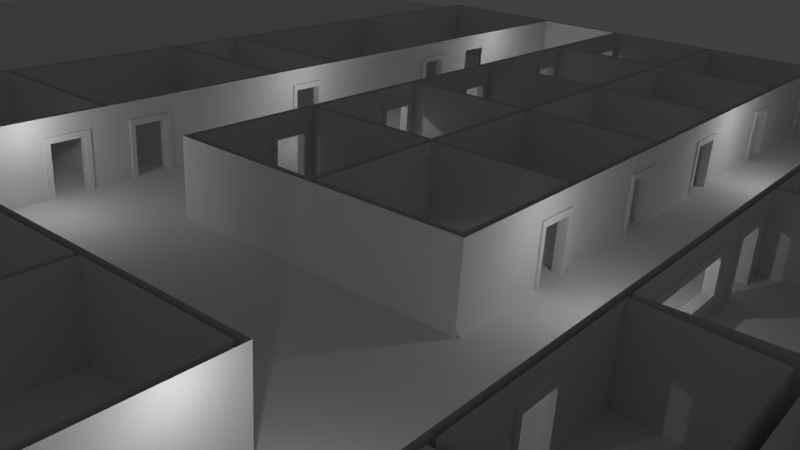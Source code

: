 # Source: hospital.blend  (saved by Blender 2.66.1; exported with 4.5.12 LTS)
import bpy
from mathutils import Matrix  # noqa: F401  (used for matrix-valued properties, if any)

bpy.ops.wm.read_factory_settings(use_empty=True)
scene = bpy.context.scene
scene.name = 'Scene'

# ---- collections
col_collection_1 = bpy.data.collections.new('Collection 1'); scene.collection.children.link(col_collection_1)

# ---- materials (node trees are filled in below, after node groups)
mat_door_frame = bpy.data.materials.new('door_frame')
mat_door_frame.alpha_threshold = 0.0
mat_door_frame.use_transparent_shadow = False
mat_door_frame.roughness = 0.5
mat_door_frame.line_color = (0.0, 0.0, 0.0, 1.0)
mat_floorbevel = bpy.data.materials.new('FloorBevel')
mat_floorbevel.alpha_threshold = 0.0
mat_floorbevel.use_transparent_shadow = False
mat_floorbevel.roughness = 0.5
mat_floorbevel.line_color = (0.0, 0.0, 0.0, 1.0)
mat_floor = bpy.data.materials.new('floor')
mat_floor.alpha_threshold = 0.0
mat_floor.use_transparent_shadow = False
mat_floor.roughness = 0.5
mat_floor.line_color = (0.0, 0.0, 0.0, 1.0)
mat_walls = bpy.data.materials.new('Walls')
mat_walls.alpha_threshold = 0.0
mat_walls.use_transparent_shadow = False
mat_walls.roughness = 0.5
mat_walls.line_color = (0.0, 0.0, 0.0, 1.0)

# ---- material node trees

# ---- world
world_world = bpy.data.worlds.new('World'); scene.world = world_world
world_world.color = (0.05088, 0.05088, 0.05088)
world_world.use_sun_shadow = False
world_world.sun_shadow_jitter_overblur = 0.0
world_world.cycles.sampling_method = 'MANUAL'
world_world.cycles.sample_map_resolution = 256
world_world.light_settings.ao_factor = 0.2473

# ---- cameras
cam_camera = bpy.data.cameras.new('Camera')
cam_camera.clip_end = 100.0
cam_camera.lens = 35.0
cam_camera.sensor_width = 32.0
cam_camera.sensor_height = 18.0
cam_camera.ortho_scale = 7.314
cam_camera.dof.focus_distance = 0.0
cam_camera.dof.aperture_fstop = 128.0

# ---- lights
light_point_007 = bpy.data.lights.new('Point.007', 'POINT')
light_point_007.transmission_factor = 0.0
light_point_007.energy = 100.0
light_point_007.shadow_buffer_clip_start = 0.5
light_point_007.shadow_soft_size = 0.1
light_point_007.shadow_maximum_resolution = 0.006
light_point_007.use_absolute_resolution = True
light_point_007.cycles.use_multiple_importance_sampling = False
light_point_006 = bpy.data.lights.new('Point.006', 'POINT')
light_point_006.transmission_factor = 0.0
light_point_006.energy = 100.0
light_point_006.shadow_buffer_clip_start = 0.5
light_point_006.shadow_soft_size = 0.1
light_point_006.shadow_maximum_resolution = 0.006
light_point_006.use_absolute_resolution = True
light_point_006.cycles.use_multiple_importance_sampling = False
light_point_005 = bpy.data.lights.new('Point.005', 'POINT')
light_point_005.transmission_factor = 0.0
light_point_005.energy = 100.0
light_point_005.shadow_buffer_clip_start = 0.5
light_point_005.shadow_soft_size = 0.1
light_point_005.shadow_maximum_resolution = 0.006
light_point_005.use_absolute_resolution = True
light_point_005.cycles.use_multiple_importance_sampling = False
light_point_004 = bpy.data.lights.new('Point.004', 'POINT')
light_point_004.transmission_factor = 0.0
light_point_004.energy = 100.0
light_point_004.shadow_buffer_clip_start = 0.5
light_point_004.shadow_soft_size = 0.1
light_point_004.shadow_maximum_resolution = 0.006
light_point_004.use_absolute_resolution = True
light_point_004.cycles.use_multiple_importance_sampling = False
light_point_003 = bpy.data.lights.new('Point.003', 'POINT')
light_point_003.transmission_factor = 0.0
light_point_003.energy = 100.0
light_point_003.shadow_buffer_clip_start = 0.5
light_point_003.shadow_soft_size = 0.1
light_point_003.shadow_maximum_resolution = 0.006
light_point_003.use_absolute_resolution = True
light_point_003.cycles.use_multiple_importance_sampling = False
light_point_002 = bpy.data.lights.new('Point.002', 'POINT')
light_point_002.transmission_factor = 0.0
light_point_002.energy = 100.0
light_point_002.shadow_buffer_clip_start = 0.5
light_point_002.shadow_soft_size = 0.1
light_point_002.shadow_maximum_resolution = 0.006
light_point_002.use_absolute_resolution = True
light_point_002.cycles.use_multiple_importance_sampling = False
light_point_001 = bpy.data.lights.new('Point.001', 'POINT')
light_point_001.transmission_factor = 0.0
light_point_001.energy = 100.0
light_point_001.shadow_buffer_clip_start = 0.5
light_point_001.shadow_soft_size = 0.1
light_point_001.shadow_maximum_resolution = 0.006
light_point_001.use_absolute_resolution = True
light_point_001.cycles.use_multiple_importance_sampling = False
light_point = bpy.data.lights.new('Point', 'POINT')
light_point.transmission_factor = 0.0
light_point.energy = 100.0
light_point.shadow_buffer_clip_start = 0.5
light_point.shadow_soft_size = 0.1
light_point.shadow_maximum_resolution = 0.006
light_point.use_absolute_resolution = True
light_point.cycles.use_multiple_importance_sampling = False

# ---- meshes
me_cube_002 = bpy.data.meshes.new('Cube.002')
me_cube_002.from_pydata([(-1.0, -0.7807, -0.3127), (-1.0, -1.0, -0.5035), (-1.0, -1.0, 1.0), (-1.0, 4.174, 1.0), (-1.0, 4.174, -0.5035), (-1.0, 3.955, -0.3127), (-1.0, -0.7807, 0.7905), (-1.0, 3.955, 0.7905), (1.0, 4.174, 1.0), (1.0, 4.174, -0.5035), (1.0, 3.955, -0.3127), (1.0, -1.0, -0.5035), (1.0, -0.7807, -0.3127), (1.0, -1.0, 1.0), (1.0, -0.7807, 0.7905), (1.0, 3.955, 0.7905)], [(12, 4)], [(6, 2, 3, 7), (3, 4, 5, 7), (0, 1, 2, 6), (8, 9, 4, 3), (8, 13, 14, 15), (10, 9, 8, 15), (13, 11, 12, 14), (11, 13, 2, 1), (8, 3, 2, 13), (5, 10, 15, 7), (12, 0, 6, 14), (14, 6, 7, 15), (5, 0, 12, 10), (11, 9, 10, 12), (4, 1, 0, 5), (4, 11, 12, 9)])
_uv = me_cube_002.uv_layers.new(name='UVMap')
_uv.uv.foreach_set('vector', [0.8708, 0.879, 0.9761, 0.979, 0.01849, 0.9819, 0.1232, 0.8813, 0.01849, 0.9819, 0.01555, 0.02432, 0.1206, 0.024, 0.1232, 0.8813, 0.8682, 0.0217, 0.9732, 0.02138, 0.9761, 0.979, 0.8708, 0.879, 0.517, 0.02368, 0.6551, 0.02543, 0.6547, 0.5972, 0.5166, 0.5955, 0.9783, 0.9812, 0.01797, 0.9841, 0.123, 0.8832, 0.8727, 0.8809, 0.87, 0.02118, 0.9754, 0.02086, 0.9783, 0.9812, 0.8727, 0.8809, 0.01797, 0.9841, 0.01502, 0.0238, 0.1203, 0.02348, 0.123, 0.8832, 0.4745, 0.5925, 0.3305, 0.5942, 0.33, 0.01804, 0.474, 0.01627, 0.3184, 0.6162, 0.6509, 0.616, 0.6519, 0.6788, 0.3195, 0.679, 0.834, 0.02826, 0.8346, 0.6752, 0.6781, 0.677, 0.6776, 0.03003, 0.3065, 0.03252, 0.3059, 0.6847, 0.1471, 0.6829, 0.1476, 0.03072, 0.1473, 0.7047, 0.8486, 0.7041, 0.8503, 0.8575, 0.149, 0.8581, 0.0, 0.0, 0.3065, 0.03252, 0.0, 0.0, 0.834, 0.02826, 0.0, 0.0, 0.87, 0.02118, 0.0, 0.0, 0.01502, 0.0238, 0.0, 0.0, 0.8682, 0.0217, 0.0, 0.0, 0.01555, 0.02432, 0.0, 0.0, 0.01502, 0.0238, 0.0, 0.0, 0.6551, 0.02543])
me_cube_002.materials.append(mat_door_frame)
me_cube_002.use_remesh_preserve_volume = False
me_cube_002.use_remesh_preserve_attributes = False
me_cube_002.use_mirror_vertex_groups = False
me_cube_002.update()
me_mesh_001 = bpy.data.meshes.new('Mesh.001')
me_mesh_001.from_pydata([(-1.152, -0.8842, 0.3391), (-0.5887, -0.805, 0.3391), (-0.1169, -0.7347, 0.3391), (0.2697, -0.667, 0.3391), (0.5774, -0.5953, 0.3391), (0.8125, -0.5134, 0.3391), (0.9812, -0.4148, 0.3391), (1.09, -0.2932, 0.3391), (1.145, -0.1421, 0.3391), (1.152, 0.04479, 0.3391), (1.118, 0.2739, 0.3391), (1.049, 0.5515, 0.3391), (0.951, 0.8842, 0.3391), (-1.152, -0.8842, -0.3391), (-0.5887, -0.805, -0.3391), (-0.1169, -0.7347, -0.3391), (0.2697, -0.667, -0.3391), (0.5774, -0.5953, -0.3391), (0.8125, -0.5134, -0.3391), (0.9812, -0.4148, -0.3391), (1.09, -0.2932, -0.3391), (1.145, -0.1421, -0.3391), (1.152, 0.04479, -0.3391), (1.118, 0.2739, -0.3391), (1.049, 0.5515, -0.3391), (0.951, 0.8842, -0.3391)], [], [(3, 16, 15, 2), (6, 19, 18, 5), (4, 17, 16, 3), (7, 20, 19, 6), (2, 15, 14, 1), (8, 21, 20, 7), (12, 25, 24, 11), (10, 23, 22, 9), (9, 22, 21, 8), (11, 24, 23, 10), (5, 18, 17, 4), (1, 14, 13, 0)])
me_mesh_001.polygons.foreach_set('use_smooth', [True] * 12)
_uv = me_mesh_001.uv_layers.new(name='UVMap')
_uv.uv.foreach_set('vector', [0.003208, 1.047, 0.4993, 1.046, 0.4984, 0.7598, 0.00233, 0.7614, 0.004896, 1.598, 0.501, 1.596, 0.5005, 1.458, 0.004474, 1.46, 0.003917, 1.278, 0.5, 1.277, 0.4993, 1.046, 0.003208, 1.047, 0.005202, 1.697, 0.5013, 1.696, 0.501, 1.596, 0.004896, 1.598, 0.00233, 0.7614, 0.4984, 0.7598, 0.4973, 0.4131, 0.001267, 0.4146, 0.9977, 0.7652, 0.5016, 0.7637, 0.5013, 0.8664, 0.9973, 0.8679, 1.0, 0.001522, 0.5039, 0.0, 0.5032, 0.2516, 0.9992, 0.2531, 0.9986, 0.4617, 0.5025, 0.4602, 0.502, 0.6296, 0.9981, 0.6311, 0.9981, 0.6311, 0.502, 0.6296, 0.5016, 0.7637, 0.9977, 0.7652, 0.9992, 0.2531, 0.5032, 0.2516, 0.5025, 0.4602, 0.9986, 0.4617, 0.004474, 1.46, 0.5005, 1.458, 0.5, 1.277, 0.003917, 1.278, 0.001267, 0.4146, 0.4973, 0.4131, 0.4961, 0.0, 0.0, 0.001521])
me_mesh_001.materials.append(mat_floorbevel)
me_mesh_001.use_remesh_preserve_volume = False
me_mesh_001.use_remesh_preserve_attributes = False
me_mesh_001.use_mirror_vertex_groups = False
me_mesh_001.update()
me_cube = bpy.data.meshes.new('Cube')
me_cube.from_pydata([(-1.0, -0.7807, -1.0), (-1.0, -1.0, -1.0), (-1.0, -1.0, 1.0), (-1.0, 1.0, 1.0), (-1.0, 1.0, -1.0), (-1.0, 0.7807, -1.0), (-1.0, -0.7807, 0.7905), (-1.0, 0.7807, 0.7905), (1.0, 1.0, 1.0), (1.0, 1.0, -1.0), (1.0, 0.7807, -1.0), (1.0, -1.0, -1.0), (1.0, -0.7807, -1.0), (1.0, -1.0, 1.0), (1.0, -0.7807, 0.7905), (1.0, 0.7807, 0.7905)], [], [(6, 2, 3, 7), (3, 4, 5, 7), (0, 1, 2, 6), (8, 9, 4, 3), (8, 13, 14, 15), (10, 9, 8, 15), (13, 11, 12, 14), (11, 13, 2, 1), (8, 3, 2, 13), (5, 10, 15, 7), (12, 0, 6, 14), (14, 6, 7, 15)])
_uv = me_cube.uv_layers.new(name='UVMap')
_uv.uv.foreach_set('vector', [0.8708, 0.879, 0.9761, 0.979, 0.01849, 0.9819, 0.1232, 0.8813, 0.01849, 0.9819, 0.01555, 0.02432, 0.1206, 0.024, 0.1232, 0.8813, 0.8682, 0.0217, 0.9732, 0.02138, 0.9761, 0.979, 0.8708, 0.879, 0.517, 0.02368, 0.6551, 0.02543, 0.6547, 0.5972, 0.5166, 0.5955, 0.9783, 0.9812, 0.01797, 0.9841, 0.123, 0.8832, 0.8727, 0.8809, 0.87, 0.02118, 0.9754, 0.02086, 0.9783, 0.9812, 0.8727, 0.8809, 0.01797, 0.9841, 0.01502, 0.0238, 0.1203, 0.02348, 0.123, 0.8832, 0.4745, 0.5925, 0.3305, 0.5942, 0.33, 0.01804, 0.474, 0.01627, 0.3184, 0.6162, 0.6509, 0.616, 0.6519, 0.6788, 0.3195, 0.679, 0.834, 0.02826, 0.8346, 0.6752, 0.6781, 0.677, 0.6776, 0.03003, 0.3065, 0.03252, 0.3059, 0.6847, 0.1471, 0.6829, 0.1476, 0.03072, 0.1473, 0.7047, 0.8486, 0.7041, 0.8503, 0.8575, 0.149, 0.8581])
me_cube.materials.append(mat_door_frame)
me_cube.use_remesh_preserve_volume = False
me_cube.use_remesh_preserve_attributes = False
me_cube.use_mirror_vertex_groups = False
me_cube.update()
me_plane_001 = bpy.data.meshes.new('Plane.001')
me_plane_001.from_pydata([(1.0, -1.0, 0.0), (-1.0, -1.0, 0.0), (1.0, 1.0, 0.0), (-1.0, 1.0, 0.0)], [], [(1, 0, 2, 3)])
_uv = me_plane_001.uv_layers.new(name='UVMap')
_uv.uv.foreach_set('vector', [-10.41, 11.48, -10.48, -10.41, 11.41, -10.48, 11.48, 11.41])
me_plane_001.materials.append(mat_floor)
me_plane_001.use_remesh_preserve_volume = False
me_plane_001.use_remesh_preserve_attributes = False
me_plane_001.use_mirror_vertex_groups = False
me_plane_001.update()
me_plane = bpy.data.meshes.new('Plane')
me_plane.from_pydata([(-88.76, 9.996, 3.151e-08), (-88.76, 9.91, 3.151e-08), (-90.76, 9.91, 3.198e-08), (-90.76, 9.996, 3.198e-08), (-88.76, 9.91, 2.7), (-88.76, 9.996, 2.7), (-147.8, 9.91, 4.52e-08), (-147.8, 9.996, 4.52e-08), (-88.76, 9.487, 1.98), (-88.76, 9.487, 3.151e-08), (-88.76, 10.31, 3.151e-08), (-88.76, 10.31, 1.98), (-90.76, 9.91, 2.7), (-147.8, 9.91, 2.7), (-149.8, 9.91, 4.567e-08), (-149.8, 9.996, 4.567e-08), (-147.8, 9.996, 2.7), (-90.76, 9.996, 2.7), (-88.76, 8.883, 1.98), (-88.76, 6.288, 2.7), (-88.76, 10.92, 1.98), (-88.76, 13.63, 2.7), (-90.76, 9.487, 3.198e-08), (-90.76, 9.487, 1.98), (-147.8, 6.288, 2.7), (-147.8, 6.288, 4.52e-08), (-149.8, 9.91, 2.7), (-149.8, 9.996, 2.7), (-147.8, 13.63, 4.52e-08), (-147.8, 13.63, 2.7), (-90.76, 10.31, 1.98), (-90.76, 10.31, 3.198e-08), (-88.76, 6.288, 3.151e-08), (-88.76, 8.883, 3.151e-08), (-88.76, 13.63, 3.152e-08), (-88.76, 10.92, 3.151e-08), (-90.76, 8.883, 1.98), (-90.76, 6.288, 2.7), (-90.76, 6.288, 3.198e-08), (-149.8, 6.288, 4.567e-08), (-149.8, 6.288, 2.7), (-149.8, 13.63, 4.567e-08), (-149.8, 13.63, 2.7), (-90.76, 13.63, 3.198e-08), (-90.76, 13.63, 2.7), (-90.76, 10.92, 1.98), (-88.76, 6.188, 2.7), (-88.76, 6.188, 3.151e-08), (-48.76, 13.63, 2.224e-08), (-48.76, 13.63, 2.7), (-90.76, 8.883, 3.198e-08), (-149.8, 6.188, 4.567e-08), (-149.8, 6.188, 2.7), (-149.8, 13.73, 4.567e-08), (-149.8, 13.73, 2.7), (-90.76, 10.92, 3.198e-08), (-88.76, 5.886, 1.98), (-88.76, 5.886, 3.151e-08), (-48.76, 13.48, 2.224e-08), (-48.76, 13.48, 1.98), (-149.8, 4.87, 4.567e-08), (-149.8, 4.87, 2.7), (-147.8, 13.73, 4.52e-08), (-147.8, 13.73, 2.7), (-88.76, 4.87, 2.7), (-88.76, 5.281, 1.98), (-48.76, 12.87, 1.98), (-48.76, 11.15, 2.7), (-149.8, 4.755, 4.567e-08), (-149.8, 4.755, 2.7), (-90.76, 13.73, 3.198e-08), (-90.76, 13.73, 2.7), (-88.76, 4.87, 3.151e-08), (-88.76, 5.281, 3.151e-08), (-48.76, 11.15, 2.224e-08), (-48.76, 12.87, 2.224e-08), (-149.8, 1.623, 4.567e-08), (-149.8, 1.623, 2.7), (-88.76, 13.73, 3.152e-08), (-88.76, 13.73, 2.7), (-88.76, 4.755, 2.7), (-88.76, 4.755, 3.151e-08), (-48.76, 11.02, 2.224e-08), (-48.76, 11.02, 2.7), (-149.8, 1.523, 4.567e-08), (-149.8, 1.523, 2.7), (-48.76, 13.73, 2.224e-08), (-48.76, 13.73, 2.7), (-88.75, 2.542, 1.98), (-88.75, 2.542, 3.151e-08), (-48.76, 10.87, 2.224e-08), (-48.76, 10.87, 1.98), (-149.8, -1.264, 4.566e-08), (-149.8, -1.264, 2.7), (-46.76, 13.73, 2.177e-08), (-46.76, 13.73, 2.7), (-88.75, 1.623, 2.7), (-88.75, 1.938, 1.98), (-48.76, 10.27, 1.98), (-48.76, 8.549, 2.7), (-149.8, -1.364, 4.566e-08), (-149.8, -1.364, 2.7), (0.987, 13.73, 1.07e-08), (0.987, 13.73, 2.7), (-88.75, 1.623, 3.151e-08), (-88.75, 1.938, 3.151e-08), (-48.76, 8.549, 2.224e-08), (-48.76, 10.27, 2.224e-08), (-149.8, -6.234, 4.566e-08), (-149.8, -6.234, 2.7), (3.006, 13.73, 1.023e-08), (3.006, 13.73, 2.7), (-88.75, 1.523, 2.7), (-88.75, 1.523, 3.151e-08), (-48.76, 8.461, 2.224e-08), (-48.76, 8.461, 2.7), (-149.8, -6.354, 4.566e-08), (-149.8, -6.354, 2.7), (50.05, 13.73, -6.796e-10), (50.05, 13.73, 2.7), (-88.75, 1.235, 1.98), (-88.75, 1.235, 3.151e-08), (-48.76, 8.287, 2.224e-08), (-48.76, 8.287, 1.98), (-149.8, -8.647, 4.566e-08), (-149.8, -8.647, 2.7), (52.05, 13.73, -1.144e-09), (52.05, 13.73, 2.7), (-88.75, 0.6307, 1.98), (-88.75, -1.264, 2.7), (-48.76, 7.682, 1.98), (-48.76, 6.288, 2.7), (-149.8, -8.73, 4.566e-08), (-149.8, -8.73, 2.7), (90.14, 13.73, -9.977e-09), (90.14, 13.73, 2.7), (-88.75, -1.264, 3.151e-08), (-88.75, 0.6307, 3.151e-08), (-48.76, 6.288, 2.224e-08), (-48.76, 7.682, 2.224e-08), (-149.8, -10.81, 4.566e-08), (-149.8, -10.81, 2.7), (92.14, 13.73, -1.044e-08), (92.14, 13.73, 2.7), (-88.75, -1.364, 2.7), (-88.75, -1.364, 3.151e-08), (-48.76, 6.188, 2.224e-08), (-48.76, 6.188, 2.7), (-149.8, -10.9, 4.566e-08), (-149.8, -10.9, 2.7), (149.8, 13.73, -2.38e-08), (149.8, 13.73, 2.7), (-88.75, -1.552, 1.98), (-88.75, -1.552, 3.151e-08), (-48.76, 6.022, 2.224e-08), (-48.76, 6.022, 1.98), (-149.8, -13.37, 4.566e-08), (-149.8, -13.37, 2.7), (151.8, 13.73, -2.427e-08), (151.8, 13.73, 2.7), (-88.75, -2.157, 1.98), (-88.75, -6.234, 2.7), (-48.76, 5.418, 1.98), (-48.76, 3.911, 2.7), (-149.8, -13.47, 4.566e-08), (-149.8, -13.47, 2.7), (151.8, 13.63, -2.427e-08), (151.8, 13.63, 2.7), (-88.75, -6.234, 3.151e-08), (-88.75, -2.157, 3.151e-08), (-48.76, 3.911, 2.224e-08), (-48.76, 5.418, 2.224e-08), (-147.8, -13.47, 4.52e-08), (-147.8, -13.47, 2.7), (151.8, 5.628, -2.427e-08), (151.8, 5.628, 2.7), (-75.99, -6.234, 1.98), (-75.99, -6.234, 2.855e-08), (-48.76, 3.809, 2.224e-08), (-48.76, 3.809, 2.7), (-90.74, -13.47, 3.197e-08), (-90.74, -13.47, 2.7), (151.8, 5.528, -2.427e-08), (151.8, 5.528, 2.7), (-48.74, -6.234, 2.7), (-62.33, -6.234, 1.98), (-48.76, 3.621, 2.224e-08), (-48.76, 3.621, 1.98), (-88.74, -13.47, 3.151e-08), (-88.74, -13.47, 2.7), (167.1, 1.623, -2.783e-08), (167.1, 1.623, 2.7), (-48.74, -6.234, 2.223e-08), (-62.33, -6.234, 2.539e-08), (-48.76, 3.017, 1.98), (-48.76, 1.623, 2.7), (-48.74, -13.47, 2.223e-08), (-48.74, -13.47, 2.7), (174.6, 1.623, -2.957e-08), (174.6, 1.623, 2.7), (-48.74, -5.986, 1.98), (-48.74, -5.986, 2.223e-08), (-48.76, 1.623, 2.224e-08), (-48.76, 3.017, 2.224e-08), (-46.74, -13.47, 2.177e-08), (-46.74, -13.47, 2.7), (174.6, 1.523, -2.957e-08), (174.6, 1.523, 2.7), (-48.74, -5.382, 1.98), (-48.74, -3.847, 2.7), (-48.76, 1.523, 2.224e-08), (-48.76, 1.523, 2.7), (0.2912, -13.47, 1.086e-08), (0.2912, -13.47, 2.7), (167.1, 1.523, -2.783e-08), (167.1, 1.523, 2.7), (-48.74, -3.847, 2.223e-08), (-48.74, -5.382, 2.223e-08), (-46.76, 1.523, 2.177e-08), (-46.76, 1.523, 2.7), (2.31, -13.47, 1.039e-08), (2.31, -13.47, 2.7), (165.1, 1.523, -2.737e-08), (165.1, 1.523, 2.7), (-48.74, -3.744, 2.223e-08), (-48.74, -3.744, 2.7), (0.987, 1.523, 1.07e-08), (0.987, 1.523, 2.7), (50.07, -13.47, -6.843e-10), (50.07, -13.47, 2.7), (129.0, 1.352, -1.899e-08), (129.0, 1.352, 2.7), (-48.74, -3.634, 1.98), (-48.74, -3.634, 2.223e-08), (3.006, 1.523, 1.023e-08), (3.006, 1.523, 2.7), (52.07, -13.47, -1.148e-09), (52.07, -13.47, 2.7), (129.0, 0.3992, 1.98), (129.0, 0.3992, -1.899e-08), (-48.74, -3.029, 1.98), (-48.74, -1.364, 2.7), (50.05, 1.523, -6.796e-10), (50.05, 1.523, 2.7), (90.16, -13.47, -9.982e-09), (90.16, -13.47, 2.7), (129.0, -1.032, 2.7), (129.0, -0.2052, 1.98), (-48.74, -1.364, 2.223e-08), (-48.74, -3.029, 2.223e-08), (52.05, 1.523, -1.144e-09), (52.05, 1.523, 2.7), (92.16, -13.47, -1.045e-08), (92.16, -13.47, 2.7), (129.0, -1.032, -1.899e-08), (129.0, -0.2052, -1.899e-08), (-48.74, -1.264, 2.223e-08), (-48.74, -1.264, 2.7), (52.05, 1.623, -1.144e-09), (52.05, 1.623, 2.7), (149.8, -13.47, -2.381e-08), (149.8, -13.47, 2.7), (165.2, -1.264, -2.738e-08), (165.2, -1.264, 2.7), (-46.74, -1.264, 2.177e-08), (-46.74, -1.264, 2.7), (52.05, 3.117, 1.98), (52.05, 3.117, -1.144e-09), (151.8, -13.47, -2.427e-08), (151.8, -13.47, 2.7), (167.2, -1.264, -2.784e-08), (167.2, -1.264, 2.7), (0.2912, -1.264, 1.086e-08), (0.2912, -1.264, 2.7), (52.05, 3.721, 1.98), (52.05, 3.809, 2.7), (151.8, -13.37, -2.427e-08), (151.8, -13.37, 2.7), (174.6, -1.264, -2.957e-08), (174.6, -1.264, 2.7), (2.31, -1.264, 1.039e-08), (2.31, -1.264, 2.7), (52.05, 3.721, -1.144e-09), (52.05, 3.809, -1.144e-09), (151.8, -10.9, -2.427e-08), (151.8, -10.9, 2.7), (174.6, -1.364, -2.957e-08), (174.6, -1.364, 2.7), (50.07, -1.264, -6.843e-10), (50.07, -1.264, 2.7), (52.05, 3.911, -1.144e-09), (52.05, 3.911, 2.7), (151.8, -10.81, -2.427e-08), (151.8, -10.81, 2.7), (167.2, -1.364, -2.784e-08), (167.2, -1.364, 2.7), (52.07, -1.264, -1.148e-09), (52.07, -1.264, 2.7), (52.05, 5.451, 1.98), (52.05, 5.451, -1.144e-09), (151.8, -8.551, -2.427e-08), (151.8, -8.551, 2.7), (151.8, -5.269, -2.427e-08), (151.8, -5.269, 2.7), (52.07, -1.364, -1.148e-09), (52.07, -1.364, 2.7), (52.05, 6.056, 1.98), (52.05, 6.188, 2.7), (151.8, -8.46, -2.427e-08), (151.8, -8.46, 2.7), (151.8, -5.369, -2.427e-08), (151.8, -5.369, 2.7), (52.07, -3.029, 1.98), (52.07, -3.029, -1.148e-09), (52.05, 6.056, -1.144e-09), (52.05, 6.188, -1.144e-09), (52.07, -3.744, 2.7), (52.07, -3.634, 1.98), (52.05, 6.288, -1.144e-09), (52.05, 6.288, 2.7), (52.07, -3.744, -1.148e-09), (52.07, -3.634, -1.148e-09), (52.05, 7.682, 1.98), (52.05, 7.682, -1.144e-09), (52.07, -3.847, -1.148e-09), (52.07, -3.847, 2.7), (52.05, 8.287, 1.98), (52.05, 8.461, 2.7), (52.07, -4.689, 1.98), (52.07, -4.689, -1.148e-09), (52.05, 8.287, -1.144e-09), (52.05, 8.461, -1.144e-09), (52.07, -5.293, 1.98), (52.07, -10.81, 2.7), (52.05, 8.549, -1.144e-09), (52.05, 8.549, 2.7), (52.07, -10.81, -1.148e-09), (52.07, -5.293, -1.148e-09), (52.05, 10.23, 1.98), (52.05, 10.23, -1.144e-09), (52.07, -10.9, -1.148e-09), (52.07, -10.9, 2.7), (52.05, 10.83, 1.98), (52.05, 11.02, 2.7), (52.07, -12.51, 1.98), (52.07, -12.51, -1.148e-09), (52.05, 10.83, -1.144e-09), (52.05, 11.02, -1.144e-09), (52.07, -13.37, 2.7), (52.07, -13.12, 1.98), (52.05, 11.15, -1.144e-09), (52.05, 11.15, 2.7), (52.07, -13.37, -1.148e-09), (52.07, -13.12, -1.148e-09), (52.05, 12.89, 1.98), (52.05, 12.89, -1.144e-09), (90.16, -13.37, -9.982e-09), (90.16, -13.37, 2.7), (52.05, 13.5, 1.98), (52.05, 13.63, 2.7), (90.16, -13.14, 1.98), (90.16, -13.14, -9.982e-09), (52.05, 13.5, -1.144e-09), (52.05, 13.63, -1.144e-09), (90.16, -12.53, 1.98), (90.16, -10.9, 2.7), (90.14, 13.63, -9.977e-09), (90.14, 13.63, 2.7), (90.16, -10.9, -9.982e-09), (90.16, -12.53, -9.982e-09), (90.14, 7.314, 1.98), (90.14, 7.314, -9.977e-09), (90.16, -10.81, -9.982e-09), (90.16, -10.81, 2.7), (90.14, 6.71, 1.98), (90.14, 5.628, 2.7), (90.16, -10.45, 1.98), (90.16, -10.45, -9.982e-09), (90.14, 5.628, -9.977e-09), (90.14, 6.71, -9.977e-09), (90.16, -9.85, 1.98), (90.16, -8.551, 2.7), (90.14, 5.528, -9.977e-09), (90.14, 5.528, 2.7), (90.16, -8.551, -9.982e-09), (90.16, -9.85, -9.982e-09), (90.14, 5.162, -9.977e-09), (90.14, 5.162, 1.98), (90.16, -8.46, -9.982e-09), (90.16, -8.46, 2.7), (90.14, 4.527, 1.98), (90.14, 3.997, 1.364), (90.14, 3.997, 1.979), (90.14, 3.848, 1.979), (90.14, 1.623, 2.7), (90.16, -5.369, -9.982e-09), (90.16, -5.369, 2.7), (90.14, 3.997, 0.4816), (90.14, 4.527, -9.977e-09), (90.14, 1.623, -9.977e-09), (90.14, 2.117, 1.979), (90.14, 2.117, 0.4816), (90.16, -5.269, -9.982e-09), (90.16, -5.269, 2.7), (90.14, 1.523, -9.977e-09), (90.14, 1.523, 2.7), (90.16, -3.287, 1.98), (90.16, -3.287, -9.982e-09), (90.15, 0.3992, 1.98), (90.15, 0.3992, -9.979e-09), (90.16, -1.364, 2.7), (90.16, -2.683, 1.98), (90.15, -0.2052, 1.98), (90.16, -1.264, 2.7), (90.16, -1.364, -9.982e-09), (90.16, -2.683, -9.982e-09), (90.16, -1.264, -9.982e-09), (90.15, -0.2052, -9.98e-09), (92.14, 5.528, -1.044e-08), (149.8, 5.528, -2.38e-08), (149.8, 5.528, 2.7), (92.14, 5.528, 2.7), (165.1, 1.623, -2.737e-08), (165.1, 1.623, 2.7), (92.14, 5.162, 1.98), (92.14, 5.162, -1.044e-08), (129.0, 1.623, -1.899e-08), (129.0, 1.623, 2.7), (92.14, 3.997, 1.979), (92.14, 3.997, 1.364), (92.14, 4.527, 1.98), (92.14, 1.623, 2.7), (92.14, 3.848, 1.979), (125.5, 1.623, -1.818e-08), (125.5, 1.623, 2.7), (92.14, 3.997, 0.4816), (92.14, 4.527, -1.044e-08), (92.14, 1.623, -1.044e-08), (92.14, 2.117, 1.979), (92.14, 2.117, 0.4816), (92.16, -5.269, -1.045e-08), (92.16, -5.269, 2.7), (92.16, -5.369, 2.7), (92.16, -5.369, -1.045e-08), (92.16, -3.287, 1.98), (92.16, -3.287, -1.045e-08), (92.16, -8.46, -1.045e-08), (92.16, -8.46, 2.7), (92.16, -2.683, 1.98), (92.16, -1.364, 2.7), (149.8, -8.46, -2.381e-08), (149.8, -8.46, 2.7), (92.16, -1.364, -1.045e-08), (92.16, -2.683, -1.045e-08), (149.8, -5.369, -2.381e-08), (149.8, -5.369, 2.7), (125.5, -1.364, -1.818e-08), (125.5, -1.364, 2.7), (149.8, -5.269, 2.7), (149.8, -5.269, -2.381e-08), (129.0, -1.364, -1.899e-08), (129.0, -1.364, 2.7), (165.2, -1.364, -2.738e-08), (165.2, -1.364, 2.7), (-46.74, -6.354, 2.177e-08), (0.2912, -6.354, 1.086e-08), (0.2912, -6.354, 2.7), (-46.74, -6.354, 2.7), (0.2912, -8.647, 1.086e-08), (0.2912, -8.647, 2.7), (-46.74, -7.844, 1.98), (-46.74, -7.844, 2.177e-08), (-46.74, -8.647, 2.177e-08), (-46.74, -8.647, 2.7), (-46.74, -8.448, 1.98), (-46.74, -8.448, 2.177e-08), (-147.8, 6.188, 4.52e-08), (-90.76, 6.188, 3.198e-08), (-90.76, 6.188, 2.7), (-147.8, 6.188, 2.7), (-90.76, 5.886, 3.198e-08), (-90.76, 5.886, 1.98), (-147.8, 4.87, 2.7), (-147.8, 4.87, 4.52e-08), (-90.76, 4.87, 2.7), (-90.76, 5.281, 1.98), (-90.76, 4.87, 3.198e-08), (-90.76, 5.281, 3.198e-08), (3.006, 1.623, 1.023e-08), (3.006, 3.809, 1.023e-08), (3.006, 3.809, 2.7), (3.006, 1.623, 2.7), (50.05, 3.809, -6.796e-10), (50.05, 3.809, 2.7), (50.05, 1.623, -6.796e-10), (50.05, 1.623, 2.7), (50.05, 3.721, -6.796e-10), (50.05, 3.721, 1.98), (50.05, 3.117, 1.98), (50.05, 3.117, -6.796e-10), (92.16, -13.37, 2.7), (92.16, -13.14, 1.98), (92.16, -12.53, 1.98), (92.16, -10.9, 2.7), (92.16, -10.9, -1.045e-08), (92.16, -12.53, -1.045e-08), (92.16, -13.37, -1.045e-08), (92.16, -13.14, -1.045e-08), (149.8, -10.9, -2.381e-08), (149.8, -10.9, 2.7), (149.8, -13.37, -2.381e-08), (149.8, -13.37, 2.7), (-88.74, -10.81, 2.7), (-88.74, -10.62, 1.98), (-88.74, -10.01, 1.98), (-88.75, -8.73, 2.7), (-88.75, -8.73, 3.151e-08), (-88.74, -10.01, 3.151e-08), (-88.74, -10.81, 3.151e-08), (-88.74, -10.62, 3.151e-08), (-88.75, -8.647, 3.151e-08), (-88.75, -8.647, 2.7), (-88.74, -10.9, 2.7), (-88.74, -10.9, 3.151e-08), (-88.75, -8.43, 3.151e-08), (-88.75, -8.43, 1.98), (-88.74, -12.57, 1.98), (-88.74, -12.57, 3.151e-08), (-88.75, -7.826, 1.98), (-88.75, -6.354, 2.7), (-88.74, -13.37, 2.7), (-88.74, -13.17, 1.98), (-88.75, -6.354, 3.151e-08), (-88.75, -7.826, 3.151e-08), (-88.74, -13.37, 3.151e-08), (-88.74, -13.17, 3.151e-08), (-75.99, -6.354, 1.98), (-75.99, -6.354, 2.855e-08), (-48.74, -13.37, 2.223e-08), (-48.74, -13.37, 2.7), (-48.74, -6.354, 2.7), (-62.33, -6.354, 1.98), (-48.74, -13.14, 1.98), (-48.74, -13.14, 2.223e-08), (-48.74, -6.354, 2.223e-08), (-62.33, -6.354, 2.539e-08), (-48.74, -12.53, 1.98), (-48.74, -10.9, 2.7), (-48.74, -7.844, 1.98), (-48.74, -7.844, 2.223e-08), (-48.74, -10.9, 2.223e-08), (-48.74, -12.53, 2.223e-08), (-48.74, -8.448, 1.98), (-48.74, -8.647, 2.7), (-48.74, -10.81, 2.223e-08), (-48.74, -10.81, 2.7), (-48.74, -8.448, 2.223e-08), (-48.74, -8.647, 2.223e-08), (-48.74, -10.64, 1.98), (-48.74, -10.64, 2.223e-08), (-48.74, -8.73, 2.223e-08), (-48.74, -8.73, 2.7), (-48.74, -10.03, 1.98), (-48.74, -10.03, 2.223e-08), (-90.74, -13.37, 3.197e-08), (-147.8, -13.37, 4.52e-08), (-147.8, -13.37, 2.7), (-90.74, -13.37, 2.7), (-147.8, -10.9, 4.52e-08), (-147.8, -10.9, 2.7), (-90.74, -13.17, 1.98), (-90.74, -13.17, 3.197e-08), (-90.74, -10.9, 3.198e-08), (-90.74, -10.9, 2.7), (-90.74, -12.57, 1.98), (-90.74, -12.57, 3.197e-08), (92.16, -10.81, 2.7), (92.16, -10.45, 1.98), (92.16, -9.85, 1.98), (92.16, -8.551, 2.7), (92.16, -8.551, -1.045e-08), (92.16, -9.85, -1.045e-08), (92.16, -10.81, -1.045e-08), (92.16, -10.45, -1.045e-08), (149.8, -8.551, -2.381e-08), (149.8, -8.551, 2.7), (149.8, -10.81, -2.381e-08), (149.8, -10.81, 2.7), (0.2912, -6.234, 1.086e-08), (-46.74, -6.234, 2.177e-08), (-46.74, -6.234, 2.7), (0.2912, -6.234, 2.7), (-46.74, -5.986, 2.177e-08), (-46.74, -5.986, 1.98), (0.2912, -3.847, 1.086e-08), (0.2912, -3.847, 2.7), (-46.74, -5.382, 1.98), (-46.74, -3.847, 2.7), (-46.74, -3.847, 2.177e-08), (-46.74, -5.382, 2.177e-08), (-90.75, 1.523, 2.7), (-90.75, 1.235, 1.98), (-90.75, 0.6307, 1.98), (-90.75, -1.264, 2.7), (-90.75, -1.264, 3.198e-08), (-90.75, 0.6307, 3.198e-08), (-90.75, 1.523, 3.198e-08), (-90.75, 1.235, 3.198e-08), (-147.8, -1.264, 4.52e-08), (-147.8, -1.264, 2.7), (-147.8, 1.523, 2.7), (-147.8, 1.523, 4.52e-08), (-90.74, -10.01, 1.98), (-90.74, -10.62, 1.98), (-90.74, -10.81, 2.7), (-90.75, -8.73, 2.7), (-90.75, -8.73, 3.198e-08), (-90.74, -10.01, 3.198e-08), (-90.74, -10.62, 3.198e-08), (-90.74, -10.81, 3.198e-08), (-147.8, -8.73, 4.52e-08), (-147.8, -8.73, 2.7), (-147.8, -10.81, 4.52e-08), (-147.8, -10.81, 2.7), (-46.74, -10.81, 2.7), (-46.74, -10.64, 1.98), (-46.74, -10.03, 1.98), (-46.74, -8.73, 2.7), (-46.74, -8.73, 2.177e-08), (-46.74, -10.03, 2.177e-08), (-46.74, -10.81, 2.177e-08), (-46.74, -10.64, 2.177e-08), (0.2912, -8.73, 1.086e-08), (0.2912, -8.73, 2.7), (0.2912, -10.81, 1.086e-08), (0.2912, -10.81, 2.7), (149.8, 5.628, -2.38e-08), (92.14, 5.628, -1.044e-08), (92.14, 5.628, 2.7), (149.8, 5.628, 2.7), (92.14, 6.71, 1.98), (92.14, 6.71, -1.044e-08), (149.8, 13.63, -2.38e-08), (149.8, 13.63, 2.7), (92.14, 7.314, 1.98), (92.14, 13.63, 2.7), (92.14, 13.63, -1.044e-08), (92.14, 7.314, -1.044e-08), (0.987, 1.623, 1.07e-08), (-46.76, 1.623, 2.177e-08), (-46.76, 1.623, 2.7), (0.987, 1.623, 2.7), (-46.76, 3.017, 1.98), (-46.76, 3.017, 2.177e-08), (0.987, 3.809, 1.07e-08), (0.987, 3.809, 2.7), (-46.76, 3.621, 1.98), (-46.76, 3.809, 2.7), (-46.76, 3.809, 2.177e-08), (-46.76, 3.621, 2.177e-08), (-46.74, -13.37, 2.7), (-46.74, -13.14, 1.98), (-46.74, -12.53, 1.98), (-46.74, -10.9, 2.7), (-46.74, -10.9, 2.177e-08), (-46.74, -12.53, 2.177e-08), (-46.74, -13.37, 2.177e-08), (-46.74, -13.14, 2.177e-08), (0.2912, -10.9, 1.086e-08), (0.2912, -10.9, 2.7), (0.2912, -13.37, 1.086e-08), (0.2912, -13.37, 2.7), (2.31, -10.81, 1.039e-08), (2.31, -8.73, 1.039e-08), (2.31, -8.73, 2.7), (2.31, -10.81, 2.7), (2.31, -8.647, 1.039e-08), (2.31, -8.647, 2.7), (50.07, -10.81, -6.843e-10), (50.07, -10.81, 2.7), (2.31, -6.354, 1.039e-08), (2.31, -6.354, 2.7), (50.07, -5.293, 1.98), (50.07, -5.293, -6.843e-10), (2.31, -6.234, 1.039e-08), (2.31, -6.234, 2.7), (50.07, -3.847, 2.7), (50.07, -4.689, 1.98), (2.31, -3.847, 1.039e-08), (2.31, -3.847, 2.7), (50.07, -3.847, -6.843e-10), (50.07, -4.689, -6.843e-10), (125.5, -1.022, -1.818e-08), (92.16, -1.264, -1.045e-08), (92.16, -1.264, 2.7), (125.5, -1.022, 2.7), (92.15, -0.2052, 1.98), (92.15, -0.2052, -1.044e-08), (125.5, -0.2052, 1.98), (125.5, -0.2052, -1.818e-08), (92.14, 1.523, 2.7), (92.15, 0.3992, 1.98), (125.5, 1.362, 2.7), (125.5, 0.3992, 1.98), (92.14, 1.523, -1.044e-08), (92.15, 0.3992, -1.044e-08), (125.5, 1.362, -1.818e-08), (125.5, 0.3992, -1.818e-08), (-147.8, 4.755, 4.52e-08), (-90.76, 4.755, 3.198e-08), (-90.76, 4.755, 2.7), (-147.8, 4.755, 2.7), (-90.75, 2.542, 1.98), (-90.75, 2.542, 3.198e-08), (-147.8, 1.623, 2.7), (-147.8, 1.623, 4.52e-08), (-90.75, 1.938, 1.98), (-90.75, 1.623, 2.7), (-90.75, 1.623, 3.198e-08), (-90.75, 1.938, 3.198e-08), (50.07, -3.029, 1.98), (50.07, -3.634, 1.98), (50.07, -3.744, 2.7), (50.07, -1.364, 2.7), (50.07, -1.364, -6.843e-10), (50.07, -3.029, -6.843e-10), (50.07, -3.634, -6.843e-10), (50.07, -3.744, -6.843e-10), (2.31, -1.364, 1.039e-08), (2.31, -1.364, 2.7), (2.31, -3.744, 1.039e-08), (2.31, -3.744, 2.7), (-147.8, -6.354, 4.52e-08), (-90.75, -6.354, 3.198e-08), (-90.75, -6.354, 2.7), (-147.8, -6.354, 2.7), (-90.75, -7.826, 1.98), (-90.75, -7.826, 3.198e-08), (-147.8, -8.647, 2.7), (-147.8, -8.647, 4.52e-08), (-90.75, -8.43, 1.98), (-90.75, -8.647, 2.7), (-90.75, -8.647, 3.198e-08), (-90.75, -8.43, 3.198e-08), (-46.76, 12.87, 1.98), (-46.76, 13.48, 1.98), (-46.76, 13.63, 2.7), (-46.76, 11.15, 2.7), (-46.76, 11.15, 2.177e-08), (-46.76, 12.87, 2.177e-08), (-46.76, 13.48, 2.177e-08), (-46.76, 13.63, 2.177e-08), (0.987, 11.15, 1.07e-08), (0.987, 11.15, 2.7), (0.987, 13.63, 1.07e-08), (0.987, 13.63, 2.7), (-90.75, -6.234, 3.198e-08), (-147.8, -6.234, 4.52e-08), (-147.8, -6.234, 2.7), (-90.75, -6.234, 2.7), (-147.8, -1.364, 4.52e-08), (-147.8, -1.364, 2.7), (-90.75, -2.157, 1.98), (-90.75, -2.157, 3.198e-08), (-90.75, -1.364, 3.198e-08), (-90.75, -1.364, 2.7), (-90.75, -1.552, 1.98), (-90.75, -1.552, 3.198e-08), (0.987, 3.911, 1.07e-08), (-46.76, 3.911, 2.177e-08), (-46.76, 3.911, 2.7), (0.987, 3.911, 2.7), (-46.76, 5.418, 1.98), (-46.76, 5.418, 2.177e-08), (0.987, 6.188, 1.07e-08), (0.987, 6.188, 2.7), (-46.76, 6.022, 1.98), (-46.76, 6.188, 2.7), (-46.76, 6.188, 2.177e-08), (-46.76, 6.022, 2.177e-08), (0.2912, -3.744, 1.086e-08), (-46.74, -3.744, 2.177e-08), (-46.74, -3.744, 2.7), (0.2912, -3.744, 2.7), (-46.74, -3.634, 2.177e-08), (-46.74, -3.634, 1.98), (0.2912, -1.364, 1.086e-08), (0.2912, -1.364, 2.7), (-46.74, -3.029, 1.98), (-46.74, -1.364, 2.7), (-46.74, -1.364, 2.177e-08), (-46.74, -3.029, 2.177e-08), (0.987, 6.288, 1.07e-08), (-46.76, 6.288, 2.177e-08), (-46.76, 6.288, 2.7), (0.987, 6.288, 2.7), (-46.76, 7.682, 1.98), (-46.76, 7.682, 2.177e-08), (0.987, 8.461, 1.07e-08), (0.987, 8.461, 2.7), (-46.76, 8.287, 1.98), (-46.76, 8.461, 2.7), (-46.76, 8.461, 2.177e-08), (-46.76, 8.287, 2.177e-08), (3.006, 8.461, 1.023e-08), (50.05, 8.461, -6.796e-10), (50.05, 8.461, 2.7), (3.006, 8.461, 2.7), (50.05, 8.287, -6.796e-10), (50.05, 8.287, 1.98), (3.006, 6.288, 1.023e-08), (3.006, 6.288, 2.7), (50.05, 7.682, 1.98), (50.05, 6.288, 2.7), (50.05, 6.288, -6.796e-10), (50.05, 7.682, -6.796e-10), (50.05, 3.911, -6.796e-10), (3.006, 3.911, 1.023e-08), (3.006, 3.911, 2.7), (50.05, 3.911, 2.7), (3.006, 6.188, 1.023e-08), (3.006, 6.188, 2.7), (50.05, 5.451, 1.98), (50.05, 5.451, -6.796e-10), (50.05, 6.188, -6.796e-10), (50.05, 6.188, 2.7), (50.05, 6.056, 1.98), (50.05, 6.056, -6.796e-10), (50.05, 8.549, -6.796e-10), (3.006, 8.549, 1.023e-08), (3.006, 8.549, 2.7), (50.05, 8.549, 2.7), (3.006, 11.02, 1.023e-08), (3.006, 11.02, 2.7), (50.05, 10.23, 1.98), (50.05, 10.23, -6.796e-10), (50.05, 11.02, -6.796e-10), (50.05, 11.02, 2.7), (50.05, 10.83, 1.98), (50.05, 10.83, -6.796e-10), (50.05, 11.15, -6.796e-10), (3.006, 11.15, 1.023e-08), (3.006, 11.15, 2.7), (50.05, 11.15, 2.7), (3.006, 13.63, 1.023e-08), (3.006, 13.63, 2.7), (50.05, 12.89, 1.98), (50.05, 12.89, -6.796e-10), (50.05, 13.63, -6.796e-10), (50.05, 13.63, 2.7), (50.05, 13.5, 1.98), (50.05, 13.5, -6.796e-10), (2.31, -13.37, 1.039e-08), (2.31, -10.9, 1.039e-08), (2.31, -10.9, 2.7), (2.31, -13.37, 2.7), (50.07, -10.9, -6.843e-10), (50.07, -10.9, 2.7), (50.07, -13.37, -6.843e-10), (50.07, -13.37, 2.7), (50.07, -12.51, 1.98), (50.07, -12.51, -6.843e-10), (50.07, -13.12, 1.98), (50.07, -13.12, -6.843e-10), (0.987, 8.549, 1.07e-08), (-46.76, 8.549, 2.177e-08), (-46.76, 8.549, 2.7), (0.987, 8.549, 2.7), (-46.76, 10.27, 1.98), (-46.76, 10.27, 2.177e-08), (0.987, 11.02, 1.07e-08), (0.987, 11.02, 2.7), (-46.76, 10.87, 1.98), (-46.76, 11.02, 2.7), (-46.76, 11.02, 2.177e-08), (-46.76, 10.87, 2.177e-08)], [], [(0, 1, 2, 3), (6, 7, 3, 2), (7, 6, 14, 15), (159, 167, 166, 158), (383, 375, 378, 382), (183, 191, 190, 182), (259, 251, 250, 258), (257, 265, 264, 256), (179, 163, 170, 178), (136, 129, 144, 145), (411, 406, 403, 410), (402, 403, 406, 407), (414, 415, 411, 410), (181, 173, 172, 180), (199, 207, 206, 198), (104, 96, 112, 113), (72, 64, 80, 81), (151, 159, 158, 150), (101, 93, 92, 100), (147, 131, 138, 146), (165, 157, 156, 164), (316, 325, 324, 320), (207, 215, 214, 206), (291, 275, 283, 290), (128, 120, 112, 129), (120, 121, 113, 112), (136, 137, 128, 129), (381, 389, 388, 384), (191, 199, 198, 190), (235, 227, 226, 234), (243, 235, 234, 242), (85, 77, 76, 84), (115, 99, 106, 114), (240, 232, 225, 241), (224, 225, 232, 233), (248, 249, 240, 241), (93, 85, 84, 92), (344, 341, 348, 349), (352, 353, 349, 348), (340, 341, 344, 345), (319, 307, 315, 318), (173, 165, 164, 172), (309, 301, 300, 308), (279, 287, 286, 278), (273, 281, 280, 272), (211, 195, 202, 210), (167, 175, 174, 166), (117, 109, 108, 116), (83, 67, 74, 82), (149, 141, 140, 148), (42, 54, 53, 41), (271, 279, 278, 270), (335, 327, 331, 334), (213, 205, 204, 212), (325, 333, 332, 328), (336, 337, 332, 333), (328, 329, 324, 325), (52, 40, 39, 51), (348, 357, 356, 352), (287, 295, 294, 286), (219, 211, 210, 218), (364, 360, 357, 365), (360, 361, 356, 357), (368, 369, 364, 365), (393, 394, 383, 392), (383, 387, 390, 392), (390, 391, 392), (382, 386, 387, 383), (399, 401, 397, 398), (399, 394, 400, 401), (394, 393, 400), (397, 391, 390, 398), (32, 19, 46, 47), (351, 343, 347, 350), (245, 237, 236, 244), (54, 63, 62, 53), (87, 95, 94, 86), (311, 309, 308, 310), (175, 183, 182, 174), (28, 29, 16, 7), (119, 127, 126, 118), (103, 111, 110, 102), (27, 42, 41, 15), (389, 396, 395, 388), (221, 213, 212, 220), (194, 195, 179, 187), (178, 186, 187, 179), (202, 195, 194, 203), (354, 358, 359, 351), (363, 359, 358, 362), (350, 355, 354, 351), (135, 143, 142, 134), (125, 117, 116, 124), (197, 189, 188, 196), (285, 277, 276, 284), (333, 341, 340, 336), (36, 37, 12, 23), (38, 37, 36, 50), (2, 22, 23, 12), (95, 103, 102, 94), (367, 359, 363, 366), (410, 413, 416, 414), (253, 245, 244, 252), (396, 403, 402, 395), (208, 200, 184, 209), (200, 201, 192, 184), (216, 217, 208, 209), (4, 19, 18, 8), (32, 33, 18, 19), (8, 9, 1, 4), (365, 373, 372, 368), (144, 161, 160, 152), (168, 169, 160, 161), (152, 153, 145, 144), (127, 135, 134, 126), (40, 26, 14, 39), (189, 181, 180, 188), (293, 285, 284, 292), (303, 311, 310, 302), (227, 219, 218, 226), (246, 263, 262, 254), (6, 13, 24, 25), (157, 149, 148, 156), (49, 21, 34, 48), (265, 273, 272, 264), (176, 161, 184, 185), (176, 177, 168, 161), (192, 193, 185, 184), (162, 163, 147, 155), (146, 154, 155, 147), (170, 163, 162, 171), (16, 17, 3, 7), (20, 21, 5, 11), (34, 21, 20, 35), (0, 10, 11, 5), (205, 197, 196, 204), (263, 271, 270, 262), (88, 80, 96, 97), (81, 80, 88, 89), (104, 105, 97, 96), (289, 297, 296, 288), (61, 52, 51, 60), (261, 253, 252, 260), (12, 13, 6, 2), (79, 87, 86, 78), (133, 125, 124, 132), (130, 131, 115, 123), (114, 122, 123, 115), (138, 131, 130, 139), (237, 229, 228, 236), (247, 238, 231, 246), (238, 239, 230, 231), (254, 255, 247, 246), (298, 306, 307, 291), (315, 307, 306, 314), (290, 299, 298, 291), (277, 269, 268, 276), (17, 44, 45, 30), (43, 55, 45, 44), (30, 31, 3, 17), (71, 79, 78, 70), (312, 305, 316, 317), (320, 321, 317, 316), (304, 305, 312, 313), (111, 119, 118, 110), (405, 394, 399, 404), (77, 69, 68, 76), (98, 99, 83, 91), (82, 90, 91, 83), (106, 99, 98, 107), (297, 305, 304, 296), (66, 67, 49, 59), (48, 58, 59, 49), (74, 67, 66, 75), (322, 326, 327, 319), (331, 327, 326, 330), (318, 323, 322, 319), (215, 223, 222, 214), (412, 413, 405, 408), (404, 409, 408, 405), (412, 417, 416, 413), (229, 221, 220, 228), (56, 46, 64, 65), (47, 46, 56, 57), (72, 73, 65, 64), (269, 261, 260, 268), (223, 231, 230, 222), (338, 342, 343, 335), (347, 343, 342, 346), (334, 339, 338, 335), (375, 367, 370, 374), (366, 371, 370, 367), (374, 379, 378, 375), (0, 5, 4, 1), (109, 101, 100, 108), (44, 29, 28, 43), (380, 376, 373, 381), (376, 377, 372, 373), (384, 385, 380, 381), (281, 289, 288, 280), (26, 27, 15, 14), (63, 71, 70, 62), (301, 293, 292, 300), (295, 303, 302, 294), (251, 243, 242, 250), (241, 257, 256, 248), (69, 61, 60, 68), (143, 151, 150, 142), (24, 37, 38, 25), (266, 274, 275, 259), (283, 275, 274, 282), (258, 267, 266, 259), (141, 133, 132, 140), (209, 225, 224, 216), (442, 443, 440, 441), (458, 459, 454, 455), (463, 461, 460, 462), (448, 449, 441, 444), (440, 445, 444, 441), (448, 453, 452, 449), (451, 455, 454, 450), (442, 447, 446, 443), (461, 457, 456, 460), (457, 449, 452, 456), (447, 451, 450, 446), (458, 463, 462, 459), (466, 467, 464, 465), (469, 466, 465, 468), (470, 467, 473, 474), (472, 475, 474, 473), (464, 467, 470, 471), (473, 469, 468, 472), (478, 479, 476, 477), (482, 484, 486, 483), (476, 479, 482, 483), (484, 478, 481, 485), (477, 480, 481, 478), (486, 484, 485, 487), (490, 491, 488, 489), (493, 490, 489, 492), (498, 495, 493, 497), (492, 496, 497, 493), (494, 495, 498, 499), (491, 495, 494, 488), (502, 503, 500, 501), (506, 507, 501, 500), (504, 503, 502, 505), (511, 509, 508, 510), (500, 511, 510, 506), (509, 503, 504, 508), (514, 515, 512, 513), (518, 519, 513, 512), (516, 515, 514, 517), (562, 558, 555, 561), (554, 555, 558, 559), (560, 563, 562, 561), (548, 552, 553, 540), (557, 553, 552, 556), (544, 549, 548, 540), (518, 512, 522, 523), (561, 553, 557, 560), (530, 539, 538, 534), (528, 529, 521, 525), (520, 524, 525, 521), (532, 529, 528, 533), (547, 555, 554, 550), (546, 542, 539, 547), (542, 543, 538, 539), (550, 551, 546, 547), (540, 529, 536, 541), (532, 537, 536, 529), (541, 545, 544, 540), (520, 521, 515, 516), (526, 522, 530, 531), (534, 535, 531, 530), (523, 522, 526, 527), (566, 567, 564, 565), (573, 569, 568, 572), (568, 569, 566, 565), (574, 570, 567, 573), (564, 567, 570, 571), (572, 575, 574, 573), (578, 579, 576, 577), (582, 583, 577, 576), (578, 581, 580, 579), (585, 579, 580, 584), (576, 587, 586, 582), (587, 585, 584, 586), (590, 591, 588, 589), (595, 597, 598, 594), (591, 595, 594, 588), (596, 597, 590, 593), (589, 592, 593, 590), (598, 597, 596, 599), (602, 603, 600, 601), (606, 607, 601, 600), (604, 603, 602, 605), (611, 610, 609, 608), (606, 600, 610, 611), (609, 603, 604, 608), (612, 613, 614, 615), (619, 614, 613, 618), (616, 617, 612, 615), (623, 614, 619, 622), (615, 621, 620, 616), (620, 621, 623, 622), (626, 627, 624, 625), (630, 631, 625, 624), (628, 627, 626, 629), (635, 633, 632, 634), (633, 627, 628, 632), (624, 635, 634, 630), (638, 639, 636, 637), (639, 643, 642, 636), (644, 645, 638, 640), (646, 645, 644, 647), (637, 641, 640, 638), (643, 645, 646, 642), (650, 651, 648, 649), (655, 657, 658, 654), (651, 655, 654, 648), (652, 656, 657, 650), (658, 657, 656, 659), (649, 653, 652, 650), (662, 663, 660, 661), (666, 667, 661, 660), (664, 663, 662, 665), (660, 671, 670, 666), (671, 669, 668, 670), (669, 663, 664, 668), (420, 421, 418, 419), (427, 423, 422, 426), (434, 427, 426, 433), (421, 431, 432, 428), (428, 429, 430, 421), (430, 424, 421), (424, 425, 418, 421), (437, 436, 435, 439), (438, 431, 437, 439), (438, 432, 431), (430, 429, 435, 436), (431, 434, 433, 437), (423, 420, 419, 422), (674, 675, 672, 673), (681, 677, 676, 680), (682, 679, 686, 687), (678, 679, 682, 683), (690, 691, 687, 686), (686, 689, 688, 690), (677, 674, 673, 676), (689, 685, 684, 688), (685, 681, 680, 684), (675, 679, 678, 672), (694, 695, 692, 693), (702, 700, 704, 706), (698, 695, 702, 703), (706, 707, 703, 702), (698, 699, 692, 695), (696, 701, 700, 694), (701, 705, 704, 700), (693, 697, 696, 694), (710, 711, 708, 709), (714, 717, 718, 715), (708, 711, 714, 715), (717, 710, 712, 716), (709, 713, 712, 710), (716, 719, 718, 717), (720, 721, 722, 723), (727, 722, 721, 726), (724, 725, 720, 723), (731, 722, 727, 730), (729, 731, 730, 728), (723, 729, 728, 724), (734, 735, 732, 733), (732, 735, 738, 739), (736, 740, 741, 734), (742, 741, 740, 743), (733, 737, 736, 734), (738, 741, 742, 739), (744, 745, 746, 747), (751, 746, 745, 750), (748, 749, 744, 747), (755, 746, 751, 754), (747, 753, 752, 748), (753, 755, 754, 752), (758, 759, 756, 757), (762, 759, 765, 766), (756, 759, 762, 763), (764, 767, 766, 765), (760, 761, 758, 757), (765, 761, 760, 764), (770, 771, 768, 769), (775, 777, 778, 774), (771, 775, 774, 768), (772, 776, 777, 770), (778, 777, 776, 779), (769, 773, 772, 770), (782, 783, 780, 781), (783, 787, 786, 780), (788, 789, 782, 785), (781, 784, 785, 782), (790, 789, 788, 791), (787, 789, 790, 786), (794, 795, 792, 793), (799, 801, 802, 798), (795, 799, 798, 792), (796, 800, 801, 794), (802, 801, 800, 803), (793, 797, 796, 794), (806, 807, 804, 805), (811, 813, 814, 810), (812, 813, 806, 809), (805, 808, 809, 806), (814, 813, 812, 815), (807, 811, 810, 804), (818, 819, 816, 817), (825, 821, 820, 824), (822, 819, 825, 826), (824, 827, 826, 825), (816, 819, 822, 823), (821, 818, 817, 820), (830, 831, 828, 829), (837, 833, 832, 836), (834, 831, 837, 838), (836, 839, 838, 837), (828, 831, 834, 835), (833, 830, 829, 832), (842, 843, 840, 841), (849, 845, 844, 848), (845, 842, 841, 844), (846, 843, 849, 850), (848, 851, 850, 849), (840, 843, 846, 847), (854, 855, 852, 853), (860, 862, 859, 857), (862, 863, 858, 859), (856, 861, 860, 857), (855, 859, 858, 852), (857, 854, 853, 856), (866, 867, 864, 865), (871, 873, 874, 870), (867, 871, 870, 864), (868, 872, 873, 866), (874, 873, 872, 875), (865, 869, 868, 866), (391, 397, 429, 428), (397, 435, 429), (428, 392, 391), (432, 438, 393, 392), (438, 400, 393), (392, 428, 432)])
_uv = me_plane.uv_layers.new(name='UVMap')
_uv.uv.foreach_set('vector', [-0.8379, 0.01562, -0.8379, 0.01562, -0.8702, 0.01562, -0.8702, 0.01562, -1.791, 0.01562, -1.791, 0.01562, -0.8702, 0.01562, -0.8702, 0.01562, -1.791, 0.01562, -1.791, 0.01562, -1.823, 0.01562, -1.823, 0.01562, 14.66, 0.9945, 14.56, 0.9945, 14.56, 0.006613, 14.66, 0.006613, -5.155, 0.9945, -5.258, 0.9945, -5.258, 0.006623, -5.155, 0.006624, 6.224, 0.9945, 2.205, 0.9945, 2.205, 0.006623, 6.224, 0.006618, -1.136, 0.9945, -1.033, 0.9945, -1.033, 0.006622, -1.136, 0.006622, -1.686, 0.9945, -1.595, 0.9945, -1.595, 0.006621, -1.686, 0.006621, -1.687, 0.9945, -1.687, 0.9945, -1.687, 0.00662, -1.687, 0.00662, -0.7666, 0.006621, -0.7666, 0.9945, -0.8695, 0.9945, -0.8695, 0.006621, -2.227, 0.7309, -2.849, 0.7309, -4.888, 0.9945, -0.8695, 0.9945, -4.888, 0.006624, -4.888, 0.9945, -2.849, 0.7309, -2.849, 0.006622, -0.8695, 0.00662, -2.227, 0.006622, -2.227, 0.7309, -0.8695, 0.9945, -13.33, 0.9945, -13.33, 0.9945, -13.33, 0.006631, -13.33, 0.006631, -7.42, 0.9945, -7.42, 0.9945, -7.42, 0.006632, -7.42, 0.006632, 2.205, 0.006619, 2.205, 0.9945, 2.102, 0.9945, 2.102, 0.006619, 69.07, 0.006615, 69.07, 0.9945, 69.07, 0.9945, 69.07, 0.006615, -13.59, 0.9945, -13.59, 0.9945, -13.59, 0.006613, -13.59, 0.006613, -0.8695, 0.9945, -0.7666, 0.9945, -0.7666, 0.006619, -0.8695, 0.006619, 2.756, 0.9945, 2.756, 0.9945, 2.756, 0.006621, 2.756, 0.006621, 14.4, 0.9945, 14.29, 0.9945, 14.29, 0.006636, 14.4, 0.006644, -1.838, 0.9945, -1.838, 0.9945, -1.838, 0.006626, -1.838, 0.006626, 2.102, 0.9945, 2.102, 0.9945, 2.102, 0.006618, 2.102, 0.006618, -3.491, 0.9945, -3.386, 0.9945, -3.386, 0.006618, -3.491, 0.006618, -0.1147, 0.7309, -0.7367, 0.7309, -1.033, 0.9945, 1.835, 0.9945, -0.7367, 0.7309, -0.7367, 0.00662, -1.033, 0.006619, -1.033, 0.9945, 1.835, 0.006621, -0.1147, 0.00662, -0.1147, 0.7309, 1.835, 0.9945, 9.335, 0.9945, 9.241, 0.9945, 9.241, 0.006624, 9.335, 0.006624, 8.149, 0.9945, 8.489, 0.9945, 8.489, 0.006621, 8.149, 0.006621, 2.102, 0.9945, 2.102, 0.9945, 2.102, 0.006618, 2.102, 0.006618, 2.102, 0.9945, 2.102, 0.9945, 2.102, 0.006619, 2.102, 0.006619, 2.102, 0.9945, 2.205, 0.9945, 2.205, 0.006619, 2.102, 0.006619, 9.242, 0.9945, 9.333, 0.9945, 9.333, 0.00661, 9.242, 0.00661, 2.755, 0.7309, 2.755, 0.7309, 2.755, 0.9945, 2.755, 0.9945, 2.755, 0.006609, 2.755, 0.9945, 2.755, 0.7309, 2.755, 0.006609, 2.755, 0.006609, 2.755, 0.006609, 2.755, 0.7309, 2.755, 0.9945, 7.358, 0.9945, 7.358, 0.9945, 7.358, 0.006614, 7.358, 0.006614, 13.41, 0.7309, 11.75, 0.9945, 14.29, 0.9945, 14.03, 0.7309, 14.29, 0.006627, 14.03, 0.006627, 14.03, 0.7309, 14.29, 0.9945, 11.75, 0.006626, 11.75, 0.9945, 13.41, 0.7309, 13.41, 0.006627, -5.937, 0.9945, -5.834, 0.9945, -5.834, 0.006607, -5.937, 0.006607, 14.4, 0.9945, 14.4, 0.9945, 14.4, 0.006609, 14.4, 0.006609, 9.241, 0.9945, 9.335, 0.9945, 9.335, 0.006627, 9.241, 0.006627, -0.7666, 0.9945, -0.8695, 0.9945, -0.8695, 0.006621, -0.7666, 0.00662, 0.5476, 0.9945, 0.6396, 0.9945, 0.6396, 0.006621, 0.5476, 0.006621, -1.033, 0.9945, -1.136, 0.9945, -1.136, 0.006619, -1.033, 0.006619, -6.379, 0.9945, -6.379, 0.9945, -6.379, 0.006619, -6.379, 0.006619, -6.006, 0.9945, -5.881, 0.9945, -5.881, 0.006625, -6.006, 0.006625, 11.88, 0.9945, 12.01, 0.9945, 12.01, 0.006606, 11.88, 0.006611, -6.289, 0.9945, -6.289, 0.9945, -6.289, 0.00662, -6.289, 0.00662, -13.49, 0.9945, -13.59, 0.9945, -13.59, 0.006613, -13.49, 0.006613, -0.7666, 0.9945, -0.7666, 0.9945, -0.7666, 0.006621, -0.7666, 0.006621, -8.265, 0.9945, -8.174, 0.9945, -8.174, 0.006613, -8.265, 0.006613, 0.5212, 0.9945, 2.664, 0.9945, 2.664, 0.00662, 0.5211, 0.006619, -3.425, 0.9945, -10.59, 0.9945, -4.914, 0.7309, -4.291, 0.7309, -10.59, 0.006629, -4.914, 0.006625, -4.914, 0.7309, -10.59, 0.9945, -4.291, 0.7309, -4.291, 0.006624, -3.425, 0.006624, -3.425, 0.9945, -6.289, 0.9945, -6.289, 0.9945, -6.289, 0.00662, -6.289, 0.00662, 2.907, 0.9945, 4.642, 0.9945, 4.642, 0.006619, 2.907, 0.00662, 1.938, 0.9945, 1.938, 0.9945, 1.938, 0.006618, 1.938, 0.006618, -1.033, 0.9945, -1.033, 0.9945, -1.033, 0.006628, -1.033, 0.006628, 13.43, 0.7309, 14.05, 0.7309, 14.29, 0.9945, 11.75, 0.9945, 14.05, 0.7309, 14.05, 0.006627, 14.29, 0.006627, 14.29, 0.9945, 11.75, 0.006626, 13.43, 0.006627, 13.43, 0.7309, 11.75, 0.9945, -2.052, 0.7926, -1.136, 0.9945, -5.155, 0.9945, -2.798, 0.7926, -5.155, 0.9945, -3.901, 0.7309, -2.331, 0.7309, -2.798, 0.7926, -2.331, 0.7309, -2.176, 0.7653, -2.798, 0.7926, -5.155, 0.006617, -3.901, 0.006618, -3.901, 0.7309, -5.155, 0.9945, -1.136, 0.006619, -1.883, 0.1828, -2.176, 0.1828, -2.331, 0.006619, -1.136, 0.006619, -1.136, 0.9945, -1.883, 0.7926, -1.883, 0.1828, -1.136, 0.9945, -2.052, 0.7926, -1.883, 0.7926, -2.176, 0.1828, -2.176, 0.7653, -2.331, 0.7309, -2.331, 0.006619, 4.578, 0.00662, 4.578, 0.9945, 4.578, 0.9945, 4.578, 0.00662, 12.01, 0.9945, 11.88, 0.9945, 11.88, 0.00661, 12.01, 0.00661, 14.4, 0.9945, 14.4, 0.9945, 14.4, 0.006627, 14.4, 0.006627, 14.66, 0.9945, 14.66, 0.9945, 14.66, 0.006607, 14.66, 0.006607, 14.66, 0.9945, 14.66, 0.9945, 14.66, 0.006614, 14.66, 0.006614, 2.081, 0.99, -1.092, 0.99, -1.092, 0.004729, 2.081, 0.004727, 6.327, 0.9945, 6.224, 0.9945, 6.224, 0.006595, 6.327, 0.006599, 14.56, 0.006602, 14.56, 0.9945, 10.82, 0.9945, 10.82, 0.006597, -1.746, 0.9945, -1.837, 0.9945, -1.837, 0.006621, -1.746, 0.006621, -13.59, 0.9945, -13.59, 0.9945, -13.59, 0.006601, -13.59, 0.006601, 7.358, 0.9945, 7.358, 0.9945, 7.358, 0.006631, 7.358, 0.006631, 4.642, 0.9945, 4.642, 0.9945, 4.642, 0.006619, 4.642, 0.006619, -13.33, 0.9945, -13.33, 0.9945, -13.33, 0.006631, -13.33, 0.006631, 2.756, 0.7309, 2.756, 0.9945, 2.756, 0.9945, 2.756, 0.7309, 2.756, 0.006619, 2.756, 0.006619, 2.756, 0.7309, 2.756, 0.9945, 2.756, 0.006619, 2.756, 0.9945, 2.756, 0.7309, 2.756, 0.006619, 13.8, 0.7309, 14.43, 0.7309, 14.56, 0.9945, 12.01, 0.9945, 14.56, 0.006609, 14.56, 0.9945, 14.43, 0.7309, 14.43, 0.006609, 12.01, 0.006611, 13.8, 0.006609, 13.8, 0.7309, 12.01, 0.9945, -13.59, 0.9945, -13.59, 0.9945, -13.59, 0.006613, -13.59, 0.006613, 9.434, 0.9945, 7.075, 0.9945, 7.075, 0.006621, 9.434, 0.006609, 14.4, 0.9945, 14.4, 0.9945, 14.4, 0.006627, 14.4, 0.006627, 11.75, 0.9945, 14.29, 0.9945, 14.29, 0.006628, 11.75, 0.006625, 11.66, 0.9945, 11.75, 0.9945, 11.75, 0.006636, 11.66, 0.006638, 4.669, 0.7309, 4.669, 0.9945, 4.669, 0.9945, 4.669, 0.7309, 4.669, 0.006622, 4.669, 0.9945, 4.669, 0.7309, 4.669, 0.006623, 4.669, 0.00662, 4.669, 0.006624, 4.669, 0.7309, 4.669, 0.9945, 14.66, 0.9945, 14.66, 0.9945, 14.66, 0.0066, 14.66, 0.006599, 4.641, 0.9945, 2.906, 0.9945, 2.906, 0.006621, 4.641, 0.006621, -3.573, 0.9945, -3.573, 0.9945, -3.573, 0.006616, -3.573, 0.006616, 4.733, 0.9945, 4.642, 0.9945, 4.642, 0.00662, 4.733, 0.00662, -4.991, 0.9945, -4.888, 0.9945, -4.888, 0.006624, -4.991, 0.006624, -5.005, 0.7309, -5.627, 0.7309, -5.881, 0.9945, -3.425, 0.9945, -5.627, 0.7309, -5.627, 0.006625, -5.881, 0.006625, -5.881, 0.9945, -3.425, 0.006623, -5.005, 0.006624, -5.005, 0.7309, -3.425, 0.9945, -9.665, 0.9945, -5.937, 0.9945, -8.608, 0.7309, -9.23, 0.7309, -5.937, 0.006617, -8.608, 0.006617, -8.608, 0.7309, -5.937, 0.9945, -9.23, 0.7309, -9.23, 0.006617, -9.665, 0.006617, -9.665, 0.9945, -3.573, 0.9945, -3.573, 0.9945, -3.573, 0.006632, -3.573, 0.006632, -0.8696, 0.9945, -5.881, 0.9945, -1.685, 0.7309, -1.063, 0.7309, -5.881, 0.00663, -1.685, 0.006628, -1.685, 0.7309, -5.881, 0.9945, -1.063, 0.7309, -1.063, 0.006628, -0.8697, 0.006629, -0.8696, 0.9945, 2.906, 0.9945, 4.641, 0.9945, 4.641, 0.00662, 2.906, 0.006621, -5.938, 0.9945, -9.666, 0.9945, -9.666, 0.006625, -5.938, 0.006625, -3.509, 0.9945, -3.6, 0.9945, -3.6, 0.00662, -3.509, 0.00662, 11.66, 0.9945, 11.75, 0.9945, 11.75, 0.006626, 11.66, 0.006626, 7.449, 0.9945, 7.449, 0.9945, 7.449, 0.006619, 7.449, 0.006619, -1.033, 0.9945, -1.033, 0.9945, -1.033, 0.006619, -1.033, 0.006619, 1.597, 0.9945, 1.835, 0.9945, 1.835, 0.006621, 1.597, 0.006621, 10.73, 0.00661, 10.73, 0.9945, 7.006, 0.9945, 7.006, 0.006615, -13.22, 0.9945, -10.68, 0.9945, -10.68, 0.006621, -13.22, 0.006622, -1.687, 0.9945, -3.51, 0.9945, -3.51, 0.006621, -1.687, 0.006621, 2.664, 0.9945, 0.5211, 0.9945, 0.5211, 0.006612, 2.664, 0.00661, -2.928, 0.7309, -3.509, 0.9945, -1.686, 0.9945, -2.306, 0.7309, -2.928, 0.7309, -2.928, 0.006621, -3.509, 0.006621, -3.509, 0.9945, -1.686, 0.00662, -2.306, 0.00662, -2.306, 0.7309, -1.686, 0.9945, 2.756, 0.7309, 2.756, 0.9945, 2.756, 0.9945, 2.756, 0.7309, 2.756, 0.006608, 2.756, 0.006608, 2.756, 0.7309, 2.756, 0.9945, 2.756, 0.006608, 2.756, 0.9945, 2.756, 0.7309, 2.756, 0.006608, -6.198, 0.9945, -3.601, 0.9945, -3.601, 0.006621, -6.198, 0.006621, 11.77, 0.7309, 14.56, 0.9945, 10.82, 0.9945, 11.15, 0.7309, 14.56, 0.006608, 14.56, 0.9945, 11.77, 0.7309, 11.77, 0.00661, 10.82, 0.006611, 11.15, 0.006611, 11.15, 0.7309, 10.82, 0.9945, -13.33, 0.9945, -13.33, 0.9945, -13.33, 0.006632, -13.33, 0.006632, -0.7666, 0.9945, -0.7666, 0.9945, -0.7666, 0.006622, -0.7666, 0.006622, 4.578, 0.7309, 4.578, 0.9945, 4.578, 0.9945, 4.578, 0.7309, 4.578, 0.006623, 4.578, 0.9945, 4.578, 0.7309, 4.578, 0.006623, 4.578, 0.006623, 4.578, 0.006623, 4.578, 0.7309, 4.578, 0.9945, -1.747, 0.9945, -1.838, 0.9945, -1.838, 0.006608, -1.747, 0.006608, 7.358, 0.9945, 7.358, 0.9945, 7.358, 0.006601, 7.358, 0.006599, -13.33, 0.9945, -13.33, 0.9945, -13.33, 0.006631, -13.33, 0.006631, 4.669, 0.9945, 7.267, 0.9945, 7.267, 0.006625, 4.669, 0.006625, 4.578, 0.9945, 2.756, 0.9945, 2.756, 0.006632, 4.578, 0.006631, -8.451, 0.9945, -8.365, 0.9945, -8.365, 0.006627, -8.451, 0.006627, -1.687, 0.7309, -1.687, 0.9945, -1.687, 0.9945, -1.687, 0.7309, -1.687, 0.00662, -1.687, 0.00662, -1.687, 0.7309, -1.687, 0.9945, -1.687, 0.00662, -1.687, 0.9945, -1.687, 0.7309, -1.687, 0.00662, -13.33, 0.9945, -13.33, 0.9945, -13.33, 0.006632, -13.33, 0.006632, 0.7456, 0.7309, 0.1236, 0.7309, -0.8571, 0.9945, 1.597, 0.9945, 0.1236, 0.7309, 0.1236, 0.006619, -0.8571, 0.006619, -0.8571, 0.9945, 1.597, 0.00662, 0.7456, 0.006619, 0.7456, 0.7309, 1.597, 0.9945, -5.076, 0.7309, -5.698, 0.7309, -5.834, 0.9945, -3.491, 0.9945, -5.834, 0.006617, -5.834, 0.9945, -5.698, 0.7309, -5.698, 0.006617, -3.491, 0.006618, -5.076, 0.006617, -5.076, 0.7309, -3.491, 0.9945, 7.449, 0.9945, 7.449, 0.9945, 7.449, 0.00662, 7.449, 0.00662, 10.82, 0.9945, 14.56, 0.9945, 11.77, 0.7309, 11.15, 0.7309, 14.56, 0.006617, 11.77, 0.006629, 11.77, 0.7309, 14.56, 0.9945, 11.15, 0.7309, 11.15, 0.006631, 10.82, 0.006622, 10.82, 0.9945, -3.601, 0.9945, -3.51, 0.9945, -3.51, 0.006621, -3.601, 0.006621, 3.652, 0.7309, 1.938, 0.9945, 4.387, 0.9945, 4.274, 0.7309, 4.387, 0.006622, 4.274, 0.006622, 4.274, 0.7309, 4.387, 0.9945, 1.938, 0.00662, 1.938, 0.9945, 3.652, 0.7309, 3.652, 0.006621, 14.66, 0.9945, 14.66, 0.9945, 14.66, 0.006609, 14.66, 0.006609, -1.033, 0.9945, -1.136, 0.9945, -1.136, 0.00662, -1.033, 0.00662, 7.358, 0.9945, 7.358, 0.9945, 7.358, 0.006616, 7.358, 0.006616, -10.03, 0.7309, -8.264, 0.9945, -10.81, 0.9945, -10.65, 0.7309, -10.81, 0.006615, -10.65, 0.006615, -10.65, 0.7309, -10.81, 0.9945, -8.264, 0.006616, -8.264, 0.9945, -10.03, 0.7309, -10.03, 0.006615, -1.838, 0.9945, -1.838, 0.9945, -1.838, 0.006619, -1.838, 0.006619, 13.78, 0.7309, 12.01, 0.9945, 14.56, 0.9945, 14.41, 0.7309, 14.56, 0.006609, 14.41, 0.006609, 14.41, 0.7309, 14.56, 0.9945, 12.01, 0.006611, 12.01, 0.9945, 13.78, 0.7309, 13.78, 0.006609, 2.906, 0.7309, 2.906, 0.7309, 2.906, 0.9945, 2.906, 0.9945, 2.906, 0.006621, 2.906, 0.9945, 2.906, 0.7309, 2.906, 0.006621, 2.906, 0.006621, 2.906, 0.006621, 2.906, 0.7309, 2.906, 0.9945, 8.149, 0.9945, 8.058, 0.9945, 8.058, 0.006619, 8.149, 0.006619, -3.573, 0.7309, -3.573, 0.9945, -3.572, 0.9945, -3.573, 0.7309, -3.572, 0.006608, -3.573, 0.006608, -3.573, 0.7309, -3.572, 0.9945, -3.573, 0.7309, -3.573, 0.006608, -3.573, 0.006608, -3.573, 0.9945, -13.33, 0.9945, -13.33, 0.9945, -13.33, 0.006631, -13.33, 0.006631, 4.578, 0.7309, 4.578, 0.9945, 4.578, 0.9945, 4.578, 0.7309, 4.578, 0.006623, 4.578, 0.9945, 4.578, 0.7309, 4.578, 0.006623, 4.578, 0.006623, 4.578, 0.006623, 4.578, 0.7309, 4.578, 0.9945, 7.449, 0.9945, 7.358, 0.9945, 7.358, 0.006618, 7.449, 0.006618, -1.033, 0.9945, -0.857, 0.9945, -0.857, 0.006619, -1.033, 0.006619, 2.906, 0.7309, 2.906, 0.7309, 2.906, 0.9945, 2.906, 0.9945, 2.906, 0.006621, 2.906, 0.9945, 2.906, 0.7309, 2.906, 0.006621, 2.906, 0.006621, 2.906, 0.006621, 2.906, 0.7309, 2.906, 0.9945, 4.641, 0.9945, 4.641, 0.9945, 4.641, 0.7309, 4.641, 0.7309, 4.641, 0.006619, 4.641, 0.006619, 4.641, 0.7309, 4.641, 0.9945, 4.641, 0.7309, 4.641, 0.006619, 4.641, 0.006619, 4.641, 0.9945, 10.82, 0.006612, 10.82, 0.9945, 10.73, 0.9945, 10.73, 0.006612, -6.289, 0.9945, -6.289, 0.9945, -6.289, 0.006624, -6.289, 0.006624, 14.56, 0.9945, 14.56, 0.9945, 14.56, 0.006641, 14.56, 0.006641, 10.67, 0.7309, 11.29, 0.7309, 11.66, 0.9945, 9.335, 0.9945, 11.29, 0.7309, 11.29, 0.006625, 11.66, 0.006626, 11.66, 0.9945, 9.335, 0.006624, 10.67, 0.006625, 10.67, 0.7309, 9.335, 0.9945, 0.4291, 0.9945, -1.747, 0.9945, -1.747, 0.006619, 0.4291, 0.006618, 7.358, 0.9945, 7.358, 0.9945, 7.358, 0.006629, 7.358, 0.006629, 7.267, 0.9945, 4.669, 0.9945, 4.669, 0.006614, 7.267, 0.006614, 9.335, 0.9945, 11.66, 0.9945, 11.66, 0.006626, 9.335, 0.006624, 1.938, 0.9945, 5.957, 0.9945, 5.957, 0.006623, 1.938, 0.006621, -1.837, 0.9945, -1.746, 0.9945, -1.746, 0.006608, -1.837, 0.006608, -0.8695, 0.9945, -0.7666, 0.9945, -0.7666, 0.006621, -0.8695, 0.006621, -6.289, 0.9945, -6.289, 0.9945, -6.289, 0.00662, -6.289, 0.00662, -3.663, 0.9945, -6.288, 0.9945, -6.288, 0.006617, -3.663, 0.006617, -5.937, 0.9945, -5.937, 0.9945, -5.937, 0.006609, -5.937, 0.006609, -2.674, 0.7309, -3.296, 0.7309, -3.386, 0.9945, -1.136, 0.9945, -3.386, 0.006618, -3.386, 0.9945, -3.296, 0.7309, -3.296, 0.006618, -1.136, 0.006619, -2.674, 0.006618, -2.674, 0.7309, -1.136, 0.9945, -6.289, 0.9945, -6.289, 0.9945, -6.289, 0.00662, -6.289, 0.00662, -1.686, 0.9945, -1.686, 0.9945, -1.686, 0.00662, -1.686, 0.00662, 6.06, 0.9945, 6.06, 0.006628, 5.957, 0.006628, 5.957, 0.9945, 7.358, 0.9945, 7.358, 0.00662, 7.358, 0.00662, 7.358, 0.9945, 8.059, 0.9945, 6.411, 0.9945, 6.411, 0.006619, 8.059, 0.006619, 4.733, 0.7309, 4.733, 0.9945, 4.733, 0.9945, 4.733, 0.7309, 4.733, 0.006621, 4.733, 0.006621, 4.733, 0.7309, 4.733, 0.9945, 4.733, 0.7309, 4.733, 0.006621, 4.733, 0.006621, 4.733, 0.9945, 9.241, 0.9945, 6.06, 0.9945, 6.06, 0.006623, 9.241, 0.006631, 6.06, 0.9945, 9.241, 0.9945, 9.241, 0.006624, 6.06, 0.006623, -0.8695, 0.9945, -0.8695, 0.9945, -0.8695, 0.006621, -0.8695, 0.006621, -5.184, 0.9945, -3.664, 0.9945, -3.664, 0.006628, -5.184, 0.006628, 9.241, 0.9945, 9.241, 0.9945, 9.241, 0.006624, 9.241, 0.006624, -6.289, 0.9945, -6.99, 0.9945, -6.99, 0.006613, -6.289, 0.006613, 7.074, 0.9945, 7.074, 0.9945, 7.074, 0.006618, 7.074, 0.006618, 9.434, 0.9945, 7.074, 0.9945, 7.074, 0.006623, 9.434, 0.006625, -7.539, 0.7309, -6.006, 0.9945, -8.365, 0.9945, -8.161, 0.7309, -8.365, 0.006627, -8.161, 0.006627, -8.161, 0.7309, -8.365, 0.9945, -6.006, 0.006625, -6.006, 0.9945, -7.539, 0.7309, -7.539, 0.006627, 2.664, 0.9945, 0.5211, 0.9945, 0.5211, 0.006608, 2.664, 0.006607, -3.6, 0.9945, -6.198, 0.9945, -6.198, 0.00662, -3.6, 0.00662, 7.267, 0.9945, 4.669, 0.9945, 4.669, 0.006627, 7.267, 0.006627, 7.267, 0.006614, 7.267, 0.9945, 7.267, 0.9945, 7.267, 0.006614, 5.547, 0.9945, 6.903, 0.9945, 6.592, 0.7309, 5.97, 0.7309, 6.903, 0.006615, 6.592, 0.006615, 6.592, 0.7309, 6.903, 0.9945, 5.547, 0.006616, 5.547, 0.9945, 5.97, 0.7309, 5.97, 0.006616, -3.386, 0.9945, -1.136, 0.9945, -1.136, 0.006619, -3.386, 0.006618, 2.815, 0.9945, 0.6713, 0.9945, 0.6713, 0.006621, 2.815, 0.006621, 2.815, 0.7309, 2.815, 0.9945, 2.815, 0.9945, 2.815, 0.7309, 2.815, 0.006619, 2.815, 0.006619, 2.815, 0.7309, 2.815, 0.9945, 2.815, 0.006619, 2.815, 0.9945, 2.815, 0.7309, 2.815, 0.006619, 0.6714, 0.9945, 2.815, 0.9945, 2.815, 0.006618, 0.6714, 0.00662, -12.36, 0.7309, -10.68, 0.9945, -13.23, 0.9945, -12.98, 0.7309, -13.23, 0.006632, -12.98, 0.006632, -12.98, 0.7309, -13.23, 0.9945, -10.68, 0.006629, -10.68, 0.9945, -12.36, 0.7309, -12.36, 0.006631, 14.29, 0.9945, 11.75, 0.9945, 11.75, 0.006626, 14.29, 0.006627, -13.23, 0.9945, -13.23, 0.9945, -13.23, 0.006629, -13.23, 0.006629, 7.358, 0.9945, 4.733, 0.9945, 4.733, 0.006619, 7.358, 0.006619, 4.578, 0.7309, 4.578, 0.9945, 4.578, 0.9945, 4.578, 0.7309, 4.578, 0.00661, 4.578, 0.00661, 4.578, 0.7309, 4.578, 0.9945, 4.578, 0.00661, 4.578, 0.9945, 4.578, 0.7309, 4.578, 0.00661, 2.755, 0.7309, 2.755, 0.7309, 2.755, 0.9945, 2.755, 0.9945, 2.755, 0.00662, 2.755, 0.9945, 2.755, 0.7309, 2.755, 0.00662, 2.755, 0.00662, 2.755, 0.00662, 2.755, 0.7309, 2.755, 0.9945, -1.686, 0.7309, -1.686, 0.7309, -1.686, 0.9945, -1.686, 0.9945, -1.686, 0.006621, -1.686, 0.9945, -1.686, 0.7309, -1.686, 0.006621, -1.686, 0.006621, -1.686, 0.006621, -1.686, 0.7309, -1.686, 0.9945, 11.66, 0.006626, 11.66, 0.9945, 11.75, 0.9945, 11.75, 0.006626, -8.451, 0.9945, -8.365, 0.9945, -8.365, 0.006627, -8.451, 0.006627, -13.22, 0.9945, -13.22, 0.9945, -13.22, 0.006632, -13.22, 0.006632, 8.589, 0.7309, 7.074, 0.9945, 9.434, 0.9945, 9.211, 0.7309, 9.434, 0.006624, 9.211, 0.006624, 9.211, 0.7309, 9.434, 0.9945, 7.074, 0.006623, 7.074, 0.9945, 8.589, 0.7309, 8.589, 0.006624, -10.68, 0.9945, -10.59, 0.9945, -10.59, 0.006629, -10.68, 0.006629, -1.686, 0.7309, -1.686, 0.7309, -1.686, 0.9945, -1.686, 0.9945, -1.686, 0.7309, -1.686, 0.006619, -1.686, 0.006619, -1.686, 0.9945, -1.686, 0.006619, -1.686, 0.006619, -1.686, 0.7309, -1.686, 0.9945, 2.755, 0.9945, 4.578, 0.9945, 3.996, 0.7309, 3.374, 0.7309, 4.578, 0.006612, 3.996, 0.006612, 3.996, 0.7309, 4.578, 0.9945, 3.374, 0.7309, 3.374, 0.006612, 2.755, 0.006612, 2.755, 0.9945, 9.434, 0.006625, 9.434, 0.9945, 9.52, 0.9945, 9.52, 0.006625, 4.577, 0.7309, 4.578, 0.9945, 4.577, 0.9945, 4.577, 0.7309, 4.577, 0.006621, 4.577, 0.006621, 4.577, 0.7309, 4.577, 0.9945, 4.578, 0.006621, 4.578, 0.9945, 4.577, 0.7309, 4.577, 0.006621, -13.22, 0.9945, -13.22, 0.9945, -13.22, 0.006632, -13.22, 0.006632, -3.6, 0.9945, -6.198, 0.9945, -6.198, 0.006619, -3.6, 0.006619, -6.198, 0.006621, -6.198, 0.9945, -6.198, 0.9945, -6.198, 0.006621, 4.669, 0.7309, 4.669, 0.7309, 4.669, 0.9945, 4.669, 0.9945, 4.669, 0.006625, 4.669, 0.9945, 4.669, 0.7309, 4.669, 0.006625, 4.669, 0.006625, 4.669, 0.006625, 4.669, 0.7309, 4.669, 0.9945, 10.67, 0.7309, 9.335, 0.9945, 11.66, 0.9945, 11.29, 0.7309, 11.66, 0.006626, 11.29, 0.006626, 11.29, 0.7309, 11.66, 0.9945, 10.67, 0.7309, 10.67, 0.006625, 9.335, 0.006624, 9.335, 0.9945, -6.289, 0.9945, -3.664, 0.9945, -3.664, 0.006632, -6.289, 0.006632, -3.664, 0.9945, -6.289, 0.9945, -6.289, 0.006612, -3.664, 0.006611, -10.59, 0.9945, -8.266, 0.9945, -8.266, 0.006628, -10.59, 0.00663, 6.95, 0.9945, 6.95, 0.9945, 6.95, 0.006623, 6.95, 0.006623, 4.494, 0.9945, 4.494, 0.9945, 4.494, 0.006622, 4.494, 0.006622, 0.5477, 0.9945, 0.5477, 0.9945, 0.5477, 0.006621, 0.5476, 0.006621, -5.005, 0.7309, -3.425, 0.9945, -5.881, 0.9945, -5.627, 0.7309, -5.881, 0.006625, -5.627, 0.006625, -5.627, 0.7309, -5.881, 0.9945, -3.425, 0.006623, -3.425, 0.9945, -5.005, 0.7309, -5.005, 0.006625, 4.669, 0.7309, 4.669, 0.9945, 4.669, 0.9945, 4.669, 0.7309, 4.669, 0.006625, 4.669, 0.006625, 4.669, 0.7309, 4.669, 0.9945, 4.669, 0.006619, 4.669, 0.9945, 4.669, 0.7309, 4.669, 0.006623, -1.033, 0.006619, -1.033, 0.9945, 1.835, 0.9945, 1.835, 0.006621, -3.6, 0.006619, -3.6, 0.9945, -6.198, 0.9945, -6.198, 0.006619, -0.7666, 0.9945, -0.7666, 0.9945, -0.7666, 0.006621, -0.7666, 0.006621, 4.669, 0.7309, 4.669, 0.7309, 4.669, 0.9945, 4.669, 0.9945, 4.669, 0.00661, 4.669, 0.9945, 4.669, 0.7309, 4.669, 0.00661, 4.669, 0.00661, 4.669, 0.00661, 4.669, 0.7309, 4.669, 0.9945, 7.266, 0.9945, 4.669, 0.9945, 4.669, 0.006602, 7.266, 0.006596, 9.52, 0.9945, 9.52, 0.9945, 9.52, 0.006625, 9.52, 0.006625, 9.52, 0.006624, 9.52, 0.9945, 11.66, 0.9945, 11.66, 0.006625, -1.595, 0.7309, -1.595, 0.9945, -1.595, 0.9945, -1.595, 0.7309, -1.595, 0.006621, -1.595, 0.006621, -1.595, 0.7309, -1.595, 0.9945, -1.595, 0.006621, -1.595, 0.9945, -1.595, 0.7309, -1.595, 0.006621, 0.5476, 0.9945, 0.5476, 0.9945, 0.5476, 0.006619, 0.5476, 0.006619, -8.451, 0.9945, -8.451, 0.9945, -8.451, 0.006628, -8.451, 0.006628, -10.59, 0.9945, -10.59, 0.9945, -10.59, 0.006629, -10.59, 0.006629, -3.663, 0.9945, -6.288, 0.9945, -6.288, 0.006609, -3.663, 0.006608, -5.258, 0.9945, -13.49, 0.9945, -13.49, 0.006608, -5.258, 0.006614, -6.993, 0.7309, -13.49, 0.9945, -5.258, 0.9945, -6.371, 0.7309, -13.49, 0.006613, -13.49, 0.9945, -6.993, 0.7309, -6.993, 0.006616, -5.258, 0.006617, -6.371, 0.006616, -6.371, 0.7309, -5.258, 0.9945, 7.357, 0.9945, 4.732, 0.9945, 4.732, 0.006622, 7.357, 0.006622, 2.205, 0.9945, 2.205, 0.9945, 2.205, 0.006619, 2.205, 0.006619, 4.455, 0.9945, 4.455, 0.9945, 4.455, 0.006617, 4.455, 0.006617, 0.4894, 0.9945, 0.4894, 0.9945, 0.4894, 0.006632, 0.4894, 0.006632, -2.57, 0.7309, -3.192, 0.7309, -3.386, 0.9945, -1.136, 0.9945, -3.386, 0.006618, -3.386, 0.9945, -3.192, 0.7309, -3.192, 0.006618, -1.136, 0.006619, -2.57, 0.006618, -2.57, 0.7309, -1.136, 0.9945, -12.36, 0.7309, -10.68, 0.9945, -13.22, 0.9945, -12.98, 0.7309, -13.22, 0.006632, -12.98, 0.006631, -12.98, 0.7309, -13.22, 0.9945, -10.68, 0.00663, -10.68, 0.9945, -12.36, 0.7309, -12.36, 0.006631, -13.22, 0.9945, -13.22, 0.9945, -13.22, 0.006631, -13.22, 0.006631, -13.22, 0.9945, -10.68, 0.9945, -10.68, 0.006628, -13.22, 0.006631, 0.5211, 0.9945, 2.664, 0.9945, 2.664, 0.006627, 0.5211, 0.006628, -5.155, 0.9945, -5.155, 0.9945, -5.155, 0.006617, -5.155, 0.006617, -1.136, 0.9945, -1.136, 0.9945, -1.136, 0.006619, -1.136, 0.006619, 2.205, 0.9945, 2.205, 0.9945, 2.205, 0.006615, 2.205, 0.006615, -5.155, 0.9945, -1.136, 0.9945, -2.052, 0.7926, -2.798, 0.7926, -2.798, 0.7926, -2.176, 0.7653, -2.331, 0.7309, -5.155, 0.9945, -2.331, 0.7309, -3.901, 0.7309, -5.155, 0.9945, -3.901, 0.7309, -3.901, 0.006618, -5.155, 0.006617, -5.155, 0.9945, -1.136, 0.006619, -2.331, 0.006619, -2.176, 0.1828, -1.883, 0.1828, -1.883, 0.7926, -1.136, 0.9945, -1.136, 0.006619, -1.883, 0.1828, -1.883, 0.7926, -2.052, 0.7926, -1.136, 0.9945, -2.331, 0.7309, -2.176, 0.7653, -2.176, 0.1828, -2.331, 0.006619, -3.663, 0.9945, -5.184, 0.9945, -5.184, 0.006608, -3.663, 0.006608, 2.205, 0.9945, 6.224, 0.9945, 6.224, 0.006615, 2.205, 0.006619, -8.451, 0.9945, -10.59, 0.9945, -10.59, 0.006629, -8.451, 0.006627, 0.4291, 0.9945, 0.4291, 0.9945, 0.4291, 0.006608, 0.4291, 0.006608, 5.982, 0.7309, 11.66, 0.9945, 4.494, 0.9945, 5.36, 0.7309, 11.66, 0.006617, 11.66, 0.9945, 5.982, 0.7309, 5.982, 0.00662, 4.494, 0.00662, 5.36, 0.006621, 5.36, 0.7309, 4.494, 0.9945, 4.494, 0.9945, 4.494, 0.9945, 4.494, 0.006622, 4.494, 0.006622, 9.434, 0.9945, 9.52, 0.9945, 9.52, 0.006624, 9.434, 0.006624, -3.425, 0.9945, -5.881, 0.9945, -5.881, 0.006621, -3.425, 0.006621, 6.95, 0.9945, 7.074, 0.9945, 7.074, 0.006622, 6.95, 0.006622, -10.59, 0.9945, -10.59, 0.9945, -10.59, 0.006629, -10.59, 0.006629, 4.733, 0.9945, 6.252, 0.9945, 6.252, 0.00662, 4.733, 0.00662, -0.8674, 0.9945, -1.033, 0.9945, -1.033, 0.00662, -0.8674, 0.00662, 0.3232, 0.7309, -0.5179, 0.9945, 1.936, 0.9945, 0.9452, 0.7309, 1.936, 0.006619, 0.9452, 0.00662, 0.9452, 0.7309, 1.936, 0.9945, 0.3232, 0.7309, 0.3232, 0.00662, -0.5179, 0.006621, -0.5179, 0.9945, -3.664, 0.7309, -3.664, 0.7309, -3.663, 0.9945, -3.664, 0.9945, -3.664, 0.7309, -3.664, 0.00663, -3.663, 0.00663, -3.663, 0.9945, -3.664, 0.00663, -3.664, 0.00663, -3.664, 0.7309, -3.664, 0.9945, -3.6, 0.9945, -6.198, 0.9945, -6.198, 0.006619, -3.6, 0.006619, -1.136, 0.9945, -1.136, 0.9945, -1.136, 0.006619, -1.136, 0.006619, -6.198, 0.006622, -6.198, 0.9945, -6.198, 0.9945, -6.198, 0.006622, -1.136, 0.9945, -4.359, 0.9945, -2.082, 0.7309, -1.46, 0.7309, -4.359, 0.006618, -2.082, 0.006619, -2.082, 0.7309, -4.359, 0.9945, -1.46, 0.7309, -1.46, 0.006619, -1.136, 0.006619, -1.136, 0.9945, -2.583, 0.7309, -3.205, 0.7309, -3.319, 0.9945, -0.8695, 0.9945, -3.319, 0.006624, -3.319, 0.9945, -3.205, 0.7309, -3.205, 0.006624, -0.8695, 0.006622, -2.583, 0.006623, -2.583, 0.7309, -0.8695, 0.9945, -3.319, 0.9945, -3.319, 0.9945, -3.319, 0.006623, -3.319, 0.006623, 0.6396, 0.9945, 0.6396, 0.9945, 0.6396, 0.006621, 0.6396, 0.006621, -0.8695, 0.9945, -0.8695, 0.9945, -0.8695, 0.006621, -0.8695, 0.006621, -6.006, 0.9945, -6.006, 0.9945, -6.006, 0.006625, -6.006, 0.006625, 7.074, 0.006625, 7.074, 0.9945, 9.434, 0.9945, 9.434, 0.006626, 8.589, 0.7309, 9.211, 0.7309, 9.434, 0.9945, 7.074, 0.9945, 9.434, 0.006624, 9.434, 0.9945, 9.211, 0.7309, 9.211, 0.006624, 7.074, 0.006623, 8.589, 0.006624, 8.589, 0.7309, 7.074, 0.9945, -8.365, 0.9945, -8.365, 0.9945, -8.365, 0.006627, -8.365, 0.006627, -1.596, 0.7309, -1.596, 0.7309, -1.596, 0.9945, -1.596, 0.9945, -1.596, 0.006621, -1.596, 0.9945, -1.596, 0.7309, -1.596, 0.006621, -1.596, 0.006621, -1.596, 0.006621, -1.596, 0.7309, -1.596, 0.9945, 0.4894, 0.9945, 2.665, 0.9945, 2.665, 0.006629, 0.4894, 0.00663, 2.665, 0.9945, 0.4894, 0.9945, 0.4894, 0.006619, 2.665, 0.006619, 0.5793, 0.9945, 0.5793, 0.9945, 0.5793, 0.00662, 0.5793, 0.00662, -5.881, 0.9945, -5.881, 0.9945, -5.881, 0.006625, -5.881, 0.006625, -3.6, 0.7309, -3.6, 0.9945, -3.6, 0.9945, -3.6, 0.7309, -3.6, 0.00662, -3.6, 0.9945, -3.6, 0.7309, -3.6, 0.00662, -3.6, 0.00662, -3.6, 0.00662, -3.6, 0.7309, -3.6, 0.9945, 1.938, 0.006621, 1.938, 0.9945, 6.95, 0.9945, 6.95, 0.006623, -0.8698, 0.9945, -0.8698, 0.9945, -0.8697, 0.006612, -0.8698, 0.006612, -3.491, 0.9945, -3.491, 0.9945, -3.491, 0.006618, -3.491, 0.006618, -5.834, 0.9945, -5.834, 0.9945, -5.834, 0.006617, -5.834, 0.006617, 4.56, 0.9945, 6.903, 0.9945, 6.903, 0.006615, 4.56, 0.006616, 6.111, 0.7309, 6.733, 0.7309, 6.903, 0.9945, 4.56, 0.9945, 6.903, 0.006615, 6.903, 0.9945, 6.733, 0.7309, 6.733, 0.006615, 4.56, 0.006617, 6.111, 0.006616, 6.111, 0.7309, 4.56, 0.9945, -1.595, 0.9945, 0.5476, 0.9945, 0.5476, 0.006619, -1.595, 0.006619, 4.387, 0.9945, 1.938, 0.9945, 1.938, 0.006621, 4.387, 0.006622, 57.31, 0.731, 57.31, 0.9946, 57.31, 0.9946, 57.31, 0.731, 57.31, 0.006649, 57.31, 0.006649, 57.31, 0.731, 57.31, 0.9946, 57.31, 0.006649, 57.31, 0.9946, 57.31, 0.731, 57.31, 0.006649, 0.5476, 0.9945, -1.595, 0.9945, -1.595, 0.006621, 0.5476, 0.006621, -1.596, 0.9945, 0.5793, 0.9945, 0.5793, 0.00662, -1.596, 0.00662, 0.4894, 0.9945, 2.665, 0.9945, 2.665, 0.006618, 0.4894, 0.006618, -5.937, 0.9945, -8.174, 0.9945, -8.174, 0.006615, -5.937, 0.006617, 8.441, 0.7309, 9.063, 0.7309, 9.242, 0.9945, 7.006, 0.9945, 9.242, 0.006613, 9.242, 0.9945, 9.063, 0.7309, 9.063, 0.006613, 7.006, 0.006615, 8.441, 0.006614, 8.441, 0.7309, 7.006, 0.9945, -1.746, 0.9945, 0.3974, 0.9945, 0.3974, 0.006621, -1.746, 0.006621, 0.6713, 0.9945, 2.815, 0.9945, 2.815, 0.006619, 0.6713, 0.006619, -7.372, 0.7309, -5.937, 0.9945, -8.174, 0.9945, -7.994, 0.7309, -8.174, 0.006616, -7.994, 0.006616, -7.994, 0.7309, -8.174, 0.9945, -5.937, 0.006621, -5.937, 0.9945, -7.372, 0.7309, -7.372, 0.006617, 9.242, 0.9945, 7.006, 0.9945, 7.006, 0.006615, 9.242, 0.006613, 4.56, 0.9945, 4.56, 0.9945, 4.56, 0.006617, 4.56, 0.006617, 6.903, 0.9945, 6.903, 0.9945, 6.903, 0.006615, 6.903, 0.006615, -1.746, 0.7309, -1.746, 0.9945, -1.746, 0.9945, -1.746, 0.7309, -1.746, 0.006608, -1.746, 0.006608, -1.746, 0.7309, -1.746, 0.9945, -1.746, 0.006608, -1.746, 0.9945, -1.746, 0.7309, -1.746, 0.006608, 6.903, 0.9945, 4.56, 0.9945, 4.56, 0.006617, 6.903, 0.006616, 1.071, 0.9945, 13.36, 0.9945, 13.36, 0.006623, 1.071, 0.006624, -1.746, 0.9945, 0.3974, 0.9945, 0.3974, 0.006629, -1.746, 0.00663, 2.815, 0.7309, 2.815, 0.9945, 2.815, 0.9945, 2.815, 0.7309, 2.815, 0.00662, 2.815, 0.00662, 2.815, 0.7309, 2.815, 0.9945, 2.815, 0.00662, 2.815, 0.9945, 2.815, 0.7309, 2.815, 0.00662, 0.3974, 0.9945, 0.3974, 0.9945, 0.3974, 0.006621, 0.3974, 0.006621, 12.01, 0.9945, 12.01, 0.9945, 12.01, 0.006611, 12.01, 0.006611, -13.49, 0.9945, -13.49, 0.9945, -13.49, 0.006621, -13.49, 0.006621, -13.49, 0.9945, -10.94, 0.9945, -10.94, 0.006614, -13.49, 0.006613, -1.746, 0.7309, -1.746, 0.9945, -1.746, 0.9945, -1.746, 0.7309, -1.746, 0.006608, -1.746, 0.006608, -1.746, 0.7309, -1.746, 0.9945, -1.746, 0.006608, -1.746, 0.9945, -1.746, 0.7309, -1.746, 0.006608, 0.4291, 0.9945, 0.4291, 0.9945, 0.4291, 0.006614, 0.4291, 0.006614, -12.34, 0.7309, -12.97, 0.7309, -13.23, 0.9945, -10.68, 0.9945, -12.97, 0.7309, -12.97, 0.006631, -13.23, 0.006631, -13.23, 0.9945, -10.68, 0.006629, -12.34, 0.006631, -12.34, 0.7309, -10.68, 0.9945, 14.29, 0.9945, 14.29, 0.9945, 14.29, 0.006627, 14.29, 0.006627, 11.75, 0.9945, 11.75, 0.9945, 11.75, 0.006626, 11.75, 0.006626, -8.264, 0.9945, -8.264, 0.9945, -8.264, 0.006615, -8.264, 0.006615, 0.8051, 0.9945, -11.67, 0.9945, -11.67, 0.006591, 0.805, 0.006597, 0.5793, 0.9945, 0.5793, 0.9945, 0.5793, 0.006621, 0.5793, 0.006621, -1.596, 0.7309, -1.596, 0.7309, -1.596, 0.9945, -1.596, 0.9945, -1.596, 0.00662, -1.596, 0.9945, -1.596, 0.7309, -1.596, 0.00662, -1.596, 0.00662, -1.596, 0.00662, -1.596, 0.7309, -1.596, 0.9945, 0.0, 0.0, 1.0, 0.0, 1.0, 1.0, 0.0, 1.0, 0.0, 0.0, 1.0, 0.0, 1.0, 1.0, 0.0, 0.0, 1.0, 0.0, 1.0, 1.0, 0.0, 0.0, 1.0, 0.0, 1.0, 1.0, 0.0, 1.0, 0.0, 0.0, 1.0, 0.0, 1.0, 1.0, 0.0, 0.0, 1.0, 0.0, 1.0, 1.0])
me_plane.materials.append(mat_walls)
me_plane.use_remesh_preserve_volume = False
me_plane.use_remesh_preserve_attributes = False
me_plane.use_mirror_vertex_groups = False
me_plane.update()

# ---- objects
ob_reception_window = bpy.data.objects.new('Reception window', me_cube_002)
ob_floorbevel_002 = bpy.data.objects.new('FloorBevel.002', me_mesh_001)
ob_floorbevel_001 = bpy.data.objects.new('FloorBevel.001', me_mesh_001)
ob_floorbevel_014 = bpy.data.objects.new('FloorBevel.014', me_mesh_001)
ob_floorbevel_013 = bpy.data.objects.new('FloorBevel.013', me_mesh_001)
ob_floorbevel_012 = bpy.data.objects.new('FloorBevel.012', me_mesh_001)
ob_floorbevel_011 = bpy.data.objects.new('FloorBevel.011', me_mesh_001)
ob_floorbevel_010 = bpy.data.objects.new('FloorBevel.010', me_mesh_001)
ob_floorbevel_009 = bpy.data.objects.new('FloorBevel.009', me_mesh_001)
ob_floorbevel_008 = bpy.data.objects.new('FloorBevel.008', me_mesh_001)
ob_floorbevel_007 = bpy.data.objects.new('FloorBevel.007', me_mesh_001)
ob_floorbevel_006 = bpy.data.objects.new('FloorBevel.006', me_mesh_001)
ob_floorbevel_005 = bpy.data.objects.new('FloorBevel.005', me_mesh_001)
ob_floorbevel_004 = bpy.data.objects.new('FloorBevel.004', me_mesh_001)
ob_floorbevel_003 = bpy.data.objects.new('FloorBevel.003', me_mesh_001)
ob_floorbevel = bpy.data.objects.new('FloorBevel', me_mesh_001)
ob_point_007 = bpy.data.objects.new('Point.007', light_point_007)
ob_point_006 = bpy.data.objects.new('Point.006', light_point_006)
ob_point_005 = bpy.data.objects.new('Point.005', light_point_005)
ob_point_004 = bpy.data.objects.new('Point.004', light_point_004)
ob_point_003 = bpy.data.objects.new('Point.003', light_point_003)
ob_point_002 = bpy.data.objects.new('Point.002', light_point_002)
ob_point_001 = bpy.data.objects.new('Point.001', light_point_001)
ob_point = bpy.data.objects.new('Point', light_point)
ob_door_frame_034 = bpy.data.objects.new('Door frame.034', me_cube)
ob_door_frame_033 = bpy.data.objects.new('Door frame.033', me_cube)
ob_door_frame_032 = bpy.data.objects.new('Door frame.032', me_cube)
ob_door_frame_031 = bpy.data.objects.new('Door frame.031', me_cube)
ob_door_frame_030 = bpy.data.objects.new('Door frame.030', me_cube)
ob_door_frame_029 = bpy.data.objects.new('Door frame.029', me_cube)
ob_door_frame_028 = bpy.data.objects.new('Door frame.028', me_cube)
ob_door_frame_027 = bpy.data.objects.new('Door frame.027', me_cube)
ob_door_frame_026 = bpy.data.objects.new('Door frame.026', me_cube)
ob_door_frame_025 = bpy.data.objects.new('Door frame.025', me_cube)
ob_door_frame_024 = bpy.data.objects.new('Door frame.024', me_cube)
ob_door_frame_023 = bpy.data.objects.new('Door frame.023', me_cube)
ob_door_frame_022 = bpy.data.objects.new('Door frame.022', me_cube)
ob_door_frame_021 = bpy.data.objects.new('Door frame.021', me_cube)
ob_door_frame_020 = bpy.data.objects.new('Door frame.020', me_cube)
ob_door_frame_019 = bpy.data.objects.new('Door frame.019', me_cube)
ob_door_frame_018 = bpy.data.objects.new('Door frame.018', me_cube)
ob_door_frame_017 = bpy.data.objects.new('Door frame.017', me_cube)
ob_door_frame_016 = bpy.data.objects.new('Door frame.016', me_cube)
ob_door_frame_015 = bpy.data.objects.new('Door frame.015', me_cube)
ob_door_frame_014 = bpy.data.objects.new('Door frame.014', me_cube)
ob_door_frame_013 = bpy.data.objects.new('Door frame.013', me_cube)
ob_door_frame_012 = bpy.data.objects.new('Door frame.012', me_cube)
ob_door_frame_011 = bpy.data.objects.new('Door frame.011', me_cube)
ob_door_frame_010 = bpy.data.objects.new('Door frame.010', me_cube)
ob_door_frame_009 = bpy.data.objects.new('Door frame.009', me_cube)
ob_door_frame_008 = bpy.data.objects.new('Door frame.008', me_cube)
ob_door_frame_007 = bpy.data.objects.new('Door frame.007', me_cube)
ob_door_frame_006 = bpy.data.objects.new('Door frame.006', me_cube)
ob_door_frame_005 = bpy.data.objects.new('Door frame.005', me_cube)
ob_door_frame_004 = bpy.data.objects.new('Door frame.004', me_cube)
ob_door_frame_003 = bpy.data.objects.new('Door frame.003', me_cube)
ob_door_frame_002 = bpy.data.objects.new('Door frame.002', me_cube)
ob_door_frame_001 = bpy.data.objects.new('Door frame.001', me_cube)
ob_floor = bpy.data.objects.new('Floor', me_plane_001)
ob_labels = bpy.data.objects.new('Labels', None)
ob_shower = bpy.data.objects.new('Shower', None)
ob_art = bpy.data.objects.new('Art', None)
ob_entrance = bpy.data.objects.new('Entrance', None)
ob_consulting = bpy.data.objects.new('Consulting', None)
ob_cleaner = bpy.data.objects.new('Cleaner', None)
ob_games = bpy.data.objects.new('Games', None)
ob_kitchen = bpy.data.objects.new('Kitchen', None)
ob_mess_hall = bpy.data.objects.new('Mess hall', None)
ob_reception = bpy.data.objects.new('Reception', None)
ob_isolation = bpy.data.objects.new('Isolation', None)
ob_rooms_a = bpy.data.objects.new('Rooms-A', None)
ob_rooms_b = bpy.data.objects.new('Rooms-B', None)
ob_staff_room = bpy.data.objects.new('Staff room', None)
ob_store = bpy.data.objects.new('Store', None)
ob_toilet_f = bpy.data.objects.new('Toilet F', None)
ob_toilet_m = bpy.data.objects.new('Toilet M', None)
ob_interior_walls = bpy.data.objects.new('Interior walls', me_plane)
ob_door_frame = bpy.data.objects.new('Door frame', me_cube)
ob_camera = bpy.data.objects.new('Camera', cam_camera)

# ---- transforms, parenting, visibility, modifiers, constraints
ob_reception_window.location = (11.12, 6.653, 1.235)
ob_reception_window.scale = (0.2021, 1.041, 1.247)
ob_reception_window.lineart.crease_threshold = 0.0
ob_floorbevel_002.location = (6.403, -37.52, 0.1475)
ob_floorbevel_002.rotation_euler = (1.571, 1.77, -6.659e-07)
ob_floorbevel_002.scale = (0.1312, 0.1968, 1.019)
ob_floorbevel_002.lineart.crease_threshold = 0.0
ob_floorbevel_001.location = (6.403, -11.92, 0.1475)
ob_floorbevel_001.rotation_euler = (1.571, 1.77, -6.659e-07)
ob_floorbevel_001.scale = (0.1312, 0.1968, 3.985)
ob_floorbevel_001.lineart.crease_threshold = 0.0
ob_floorbevel_014.location = (10.85, -32.52, 0.1489)
ob_floorbevel_014.rotation_euler = (1.571, 1.77, -3.142)
ob_floorbevel_014.scale = (0.1312, 0.1968, 7.27)
ob_floorbevel_014.lineart.crease_threshold = 0.0
ob_floorbevel_013.location = (10.85, -18.78, 0.1489)
ob_floorbevel_013.rotation_euler = (1.571, 1.77, -3.142)
ob_floorbevel_013.scale = (0.1312, 0.1968, 26.26)
ob_floorbevel_013.lineart.crease_threshold = 0.0
ob_floorbevel_012.location = (10.85, -4.272, 0.1489)
ob_floorbevel_012.rotation_euler = (1.571, 1.77, -3.142)
ob_floorbevel_012.scale = (0.1312, 0.1968, 9.675)
ob_floorbevel_012.lineart.crease_threshold = 0.0
ob_floorbevel_011.location = (10.85, 6.63, 0.1489)
ob_floorbevel_011.rotation_euler = (1.571, 1.77, -3.142)
ob_floorbevel_011.scale = (0.1312, 0.1968, 16.85)
ob_floorbevel_011.lineart.crease_threshold = 0.0
ob_floorbevel_010.location = (10.85, 16.49, 0.1489)
ob_floorbevel_010.rotation_euler = (1.571, 1.77, -3.142)
ob_floorbevel_010.scale = (0.1312, 0.1968, 6.023)
ob_floorbevel_010.lineart.crease_threshold = 0.0
ob_floorbevel_009.location = (10.85, 29.3, 0.1489)
ob_floorbevel_009.rotation_euler = (1.571, 1.77, -3.142)
ob_floorbevel_009.scale = (0.1312, 0.1968, 25.84)
ob_floorbevel_009.lineart.crease_threshold = 0.0
ob_floorbevel_008.location = (6.401, 33.18, 0.1489)
ob_floorbevel_008.rotation_euler = (1.571, 1.77, -6.659e-07)
ob_floorbevel_008.scale = (0.1312, 0.1968, 7.751)
ob_floorbevel_008.lineart.crease_threshold = 0.0
ob_floorbevel_007.location = (6.402, 25.91, 0.1475)
ob_floorbevel_007.rotation_euler = (1.571, 1.77, -6.659e-07)
ob_floorbevel_007.scale = (0.1312, 0.1968, 7.276)
ob_floorbevel_007.lineart.crease_threshold = 0.0
ob_floorbevel_006.location = (6.402, 19.16, 0.148)
ob_floorbevel_006.rotation_euler = (1.571, 1.77, -6.659e-07)
ob_floorbevel_006.scale = (0.1312, 0.1968, 6.367)
ob_floorbevel_006.lineart.crease_threshold = 0.0
ob_floorbevel_005.location = (6.402, 12.78, 0.1475)
ob_floorbevel_005.rotation_euler = (1.571, 1.77, -6.659e-07)
ob_floorbevel_005.scale = (0.1312, 0.1968, 6.367)
ob_floorbevel_005.lineart.crease_threshold = 0.0
ob_floorbevel_004.location = (6.402, 6.311, 0.1475)
ob_floorbevel_004.rotation_euler = (1.571, 1.77, -6.659e-07)
ob_floorbevel_004.scale = (0.1312, 0.1968, 6.367)
ob_floorbevel_004.lineart.crease_threshold = 0.0
ob_floorbevel_003.location = (6.403, -6.298, 0.1475)
ob_floorbevel_003.rotation_euler = (1.571, 1.77, -6.659e-07)
ob_floorbevel_003.scale = (0.1312, 0.1968, 6.762)
ob_floorbevel_003.lineart.crease_threshold = 0.0
ob_floorbevel.location = (6.402, -25.27, 0.1475)
ob_floorbevel.rotation_euler = (1.571, 1.77, -6.659e-07)
ob_floorbevel.scale = (0.1312, 0.1968, 29.66)
ob_floorbevel.lineart.crease_threshold = 0.0
ob_point_007.location = (8.827, 24.82, 3.174)
ob_point_007.lineart.crease_threshold = 0.0
ob_point_006.location = (8.97, 8.267, 3.174)
ob_point_006.lineart.crease_threshold = 0.0
ob_point_005.location = (8.113, -5.864, 3.174)
ob_point_005.lineart.crease_threshold = 0.0
ob_point_004.location = (8.399, -17.85, 3.174)
ob_point_004.lineart.crease_threshold = 0.0
ob_point_003.location = (-9.015, -11.43, 3.174)
ob_point_003.lineart.crease_threshold = 0.0
ob_point_002.location = (-9.301, 0.5593, 3.174)
ob_point_002.lineart.crease_threshold = 0.0
ob_point_001.location = (-8.444, 14.69, 3.174)
ob_point_001.lineart.crease_threshold = 0.0
ob_point.location = (-8.587, 31.25, 3.174)
ob_point.lineart.crease_threshold = 0.0
ob_door_frame_034.location = (-8.816, -17.93, 1.235)
ob_door_frame_034.rotation_euler = (0.0, -0.0, 1.571)
ob_door_frame_034.scale = (0.2148, 0.9639, 1.247)
ob_door_frame_034.lineart.crease_threshold = 0.0
ob_door_frame_033.location = (-6.166, -36.25, 1.235)
ob_door_frame_033.scale = (0.2021, 0.9639, 1.247)
ob_door_frame_033.lineart.crease_threshold = 0.0
ob_door_frame_032.location = (-6.166, -29.3, 1.235)
ob_door_frame_032.scale = (0.2021, 0.9639, 1.247)
ob_door_frame_032.lineart.crease_threshold = 0.0
ob_door_frame_031.location = (-6.166, -22.97, 1.235)
ob_door_frame_031.scale = (0.2021, 0.9639, 1.247)
ob_door_frame_031.lineart.crease_threshold = 0.0
ob_door_frame_030.location = (-6.166, -16.29, 1.235)
ob_door_frame_030.scale = (0.2021, 0.9639, 1.247)
ob_door_frame_030.lineart.crease_threshold = 0.0
ob_door_frame_029.location = (-6.166, -9.531, 1.235)
ob_door_frame_029.scale = (0.2021, 0.9639, 1.247)
ob_door_frame_029.lineart.crease_threshold = 0.0
ob_door_frame_028.location = (-11.38, -36.38, 1.235)
ob_door_frame_028.scale = (0.2021, 0.9639, 1.247)
ob_door_frame_028.lineart.crease_threshold = 0.0
ob_door_frame_027.location = (-11.38, -29.29, 1.235)
ob_door_frame_027.scale = (0.2021, 0.9639, 1.247)
ob_door_frame_027.lineart.crease_threshold = 0.0
ob_door_frame_026.location = (-11.38, -23.0, 1.235)
ob_door_frame_026.scale = (0.2021, 0.9639, 1.247)
ob_door_frame_026.lineart.crease_threshold = 0.0
ob_door_frame_025.location = (-11.38, -5.379, 1.235)
ob_door_frame_025.scale = (0.2021, 0.9639, 1.247)
ob_door_frame_025.lineart.crease_threshold = 0.0
ob_door_frame_024.location = (-11.38, 2.382, 1.235)
ob_door_frame_024.scale = (0.2021, 0.9639, 1.247)
ob_door_frame_024.lineart.crease_threshold = 0.0
ob_door_frame_023.location = (-11.38, 6.144, 1.235)
ob_door_frame_023.scale = (0.2021, 0.9639, 1.247)
ob_door_frame_023.lineart.crease_threshold = 0.0
ob_door_frame_022.location = (-11.38, 29.73, 1.235)
ob_door_frame_022.scale = (0.2021, 0.9639, 1.247)
ob_door_frame_022.hide_render = True
ob_door_frame_022.lineart.crease_threshold = 0.0
ob_door_frame_021.location = (-11.38, 25.58, 1.235)
ob_door_frame_021.scale = (0.2021, 0.9639, 1.247)
ob_door_frame_021.lineart.crease_threshold = 0.0
ob_door_frame_020.location = (-11.38, 15.36, 1.235)
ob_door_frame_020.scale = (0.2021, 0.9639, 1.247)
ob_door_frame_020.lineart.crease_threshold = 0.0
ob_door_frame_019.location = (-6.166, 36.88, 1.235)
ob_door_frame_019.scale = (0.2021, 0.9639, 1.247)
ob_door_frame_019.lineart.crease_threshold = 0.0
ob_door_frame_018.location = (-6.166, 29.43, 1.235)
ob_door_frame_018.scale = (0.2021, 0.9639, 1.247)
ob_door_frame_018.lineart.crease_threshold = 0.0
ob_door_frame_017.location = (-6.166, 22.23, 1.235)
ob_door_frame_017.scale = (0.2021, 0.9639, 1.247)
ob_door_frame_017.lineart.crease_threshold = 0.0
ob_door_frame_016.location = (-6.166, 15.96, 1.235)
ob_door_frame_016.scale = (0.2021, 0.9639, 1.247)
ob_door_frame_016.lineart.crease_threshold = 0.0
ob_door_frame_015.location = (-6.166, 9.173, 1.235)
ob_door_frame_015.scale = (0.2021, 0.9639, 1.247)
ob_door_frame_015.lineart.crease_threshold = 0.0
ob_door_frame_014.location = (6.13, -36.28, 1.235)
ob_door_frame_014.scale = (0.2021, 0.9639, 1.247)
ob_door_frame_014.lineart.crease_threshold = 0.0
ob_door_frame_013.location = (6.13, -14.25, 1.235)
ob_door_frame_013.scale = (0.2021, 0.9639, 1.247)
ob_door_frame_013.lineart.crease_threshold = 0.0
ob_door_frame_012.location = (6.13, -9.594, 1.235)
ob_door_frame_012.scale = (0.2021, 0.9639, 1.247)
ob_door_frame_012.lineart.crease_threshold = 0.0
ob_door_frame_011.location = (6.13, 9.409, 1.235)
ob_door_frame_011.scale = (0.2021, 0.9639, 1.247)
ob_door_frame_011.lineart.crease_threshold = 0.0
ob_door_frame_010.location = (6.13, 15.96, 1.235)
ob_door_frame_010.scale = (0.2021, 0.9639, 1.247)
ob_door_frame_010.lineart.crease_threshold = 0.0
ob_door_frame_009.location = (6.13, 22.23, 1.235)
ob_door_frame_009.scale = (0.2021, 0.9639, 1.247)
ob_door_frame_009.lineart.crease_threshold = 0.0
ob_door_frame_008.location = (6.13, 29.43, 1.235)
ob_door_frame_008.scale = (0.2021, 0.9639, 1.247)
ob_door_frame_008.lineart.crease_threshold = 0.0
ob_door_frame_007.location = (6.13, 36.88, 1.235)
ob_door_frame_007.scale = (0.2021, 0.9639, 1.247)
ob_door_frame_007.lineart.crease_threshold = 0.0
ob_door_frame_006.location = (11.12, 13.41, 1.235)
ob_door_frame_006.scale = (0.2021, 1.041, 1.247)
ob_door_frame_006.lineart.crease_threshold = 0.0
ob_door_frame_005.location = (11.12, 19.51, 1.235)
ob_door_frame_005.scale = (0.2021, 0.9639, 1.247)
ob_door_frame_005.lineart.crease_threshold = 0.0
ob_door_frame_004.location = (11.12, -36.3, 1.235)
ob_door_frame_004.scale = (0.2021, 0.9639, 1.247)
ob_door_frame_004.lineart.crease_threshold = 0.0
ob_door_frame_003.location = (11.12, -28.77, 1.235)
ob_door_frame_003.scale = (0.2021, 0.9639, 1.247)
ob_door_frame_003.lineart.crease_threshold = 0.0
ob_door_frame_002.location = (11.12, -8.626, 1.235)
ob_door_frame_002.scale = (0.2021, 0.9639, 1.247)
ob_door_frame_002.lineart.crease_threshold = 0.0
ob_door_frame_001.location = (11.12, 0.04313, 1.235)
ob_door_frame_001.scale = (0.2021, 0.9639, 1.247)
ob_door_frame_001.lineart.crease_threshold = 0.0
ob_floor.location = (-0.1101, 0.2034, -0.007828)
ob_floor.scale = (-53.3, -53.3, -53.3)
ob_floor.lineart.crease_threshold = 0.0
ob_labels.location = (0.04871, 0.2134, -4.664)
ob_labels.empty_image_offset = (0.0, 0.0)
ob_labels.lineart.crease_threshold = 0.0
ob_shower.parent = ob_labels
ob_shower.matrix_parent_inverse = Matrix(((1.0, 0.0, 0.0, -0.04871), (0.0, 1.0, 0.0, -0.2134), (0.0, 0.0, 1.0, 4.664), (0.0, 0.0, 0.0, 1.0)))
ob_shower.location = (-5.343, -14.8, -1.207)
ob_shower.scale = (1.0, 1.0, 1.2)
ob_shower.empty_display_type = 'SINGLE_ARROW'
ob_shower.empty_image_offset = (0.0, 0.0)
ob_shower.show_name = True
ob_shower.lineart.crease_threshold = 0.0
ob_art.parent = ob_labels
ob_art.matrix_parent_inverse = Matrix(((1.0, 0.0, 0.0, -0.04871), (0.0, 1.0, 0.0, -0.2134), (0.0, 0.0, 1.0, 4.664), (0.0, 0.0, 0.0, 1.0)))
ob_art.location = (14.41, -12.53, -0.9263)
ob_art.scale = (1.0, 1.0, 1.2)
ob_art.empty_display_type = 'SINGLE_ARROW'
ob_art.empty_image_offset = (0.0, 0.0)
ob_art.show_name = True
ob_art.lineart.crease_threshold = 0.0
ob_entrance.parent = ob_labels
ob_entrance.matrix_parent_inverse = Matrix(((1.0, 0.0, 0.0, -0.04871), (0.0, 1.0, 0.0, -0.2134), (0.0, 0.0, 1.0, 4.664), (0.0, 0.0, 0.0, 1.0)))
ob_entrance.location = (18.6, 0.0254, 0.532)
ob_entrance.scale = (1.0, 1.0, 1.2)
ob_entrance.empty_display_type = 'SINGLE_ARROW'
ob_entrance.empty_image_offset = (0.0, 0.0)
ob_entrance.show_name = True
ob_entrance.lineart.crease_threshold = 0.0
ob_consulting.parent = ob_labels
ob_consulting.matrix_parent_inverse = Matrix(((1.0, 0.0, 0.0, -0.04871), (0.0, 1.0, 0.0, -0.2134), (0.0, 0.0, 1.0, 4.664), (0.0, 0.0, 0.0, 1.0)))
ob_consulting.location = (12.99, -30.07, -1.895)
ob_consulting.rotation_euler = (0.0, -0.0, 18.36)
ob_consulting.scale = (1.0, 1.0, 1.2)
ob_consulting.empty_display_type = 'SINGLE_ARROW'
ob_consulting.empty_image_offset = (0.0, 0.0)
ob_consulting.show_name = True
ob_consulting.lineart.crease_threshold = 0.0
ob_cleaner.parent = ob_labels
ob_cleaner.matrix_parent_inverse = Matrix(((1.0, 0.0, 0.0, -0.04871), (0.0, 1.0, 0.0, -0.2134), (0.0, 0.0, 1.0, 4.664), (0.0, 0.0, 0.0, 1.0)))
ob_cleaner.location = (-17.59, 14.73, 1.214)
ob_cleaner.scale = (1.0, 1.0, 1.2)
ob_cleaner.empty_display_type = 'SINGLE_ARROW'
ob_cleaner.empty_image_offset = (0.0, 0.0)
ob_cleaner.show_name = True
ob_cleaner.lineart.crease_threshold = 0.0
ob_games.parent = ob_labels
ob_games.matrix_parent_inverse = Matrix(((1.0, 0.0, 0.0, -0.04871), (0.0, 1.0, 0.0, -0.2134), (0.0, 0.0, 1.0, 4.664), (0.0, 0.0, 0.0, 1.0)))
ob_games.location = (12.79, 27.15, 2.245)
ob_games.scale = (1.0, 1.0, 1.2)
ob_games.empty_display_type = 'SINGLE_ARROW'
ob_games.empty_image_offset = (0.0, 0.0)
ob_games.show_name = True
ob_games.lineart.crease_threshold = 0.0
ob_kitchen.parent = ob_labels
ob_kitchen.matrix_parent_inverse = Matrix(((1.0, 0.0, 0.0, -0.04871), (0.0, 1.0, 0.0, -0.2134), (0.0, 0.0, 1.0, 4.664), (0.0, 0.0, 0.0, 1.0)))
ob_kitchen.location = (-18.55, -11.18, -0.8594)
ob_kitchen.scale = (1.0, 1.0, 1.2)
ob_kitchen.empty_display_type = 'SINGLE_ARROW'
ob_kitchen.empty_image_offset = (0.0, 0.0)
ob_kitchen.show_name = True
ob_kitchen.lineart.crease_threshold = 0.0
ob_mess_hall.parent = ob_labels
ob_mess_hall.matrix_parent_inverse = Matrix(((1.0, 0.0, 0.0, -0.04871), (0.0, 1.0, 0.0, -0.2134), (0.0, 0.0, 1.0, 4.664), (0.0, 0.0, 0.0, 1.0)))
ob_mess_hall.location = (1.341, -21.66, -1.662)
ob_mess_hall.scale = (1.0, 1.0, 1.2)
ob_mess_hall.empty_display_type = 'SINGLE_ARROW'
ob_mess_hall.empty_image_offset = (0.0, 0.0)
ob_mess_hall.show_name = True
ob_mess_hall.lineart.crease_threshold = 0.0
ob_reception.parent = ob_labels
ob_reception.matrix_parent_inverse = Matrix(((1.0, 0.0, 0.0, -0.04871), (0.0, 1.0, 0.0, -0.2134), (0.0, 0.0, 1.0, 4.664), (0.0, 0.0, 0.0, 1.0)))
ob_reception.location = (12.85, 9.205, 1.308)
ob_reception.scale = (1.0, 1.0, 1.2)
ob_reception.empty_display_type = 'SINGLE_ARROW'
ob_reception.empty_image_offset = (0.0, 0.0)
ob_reception.show_name = True
ob_reception.lineart.crease_threshold = 0.0
ob_isolation.parent = ob_labels
ob_isolation.matrix_parent_inverse = Matrix(((1.0, 0.0, 0.0, -0.04871), (0.0, 1.0, 0.0, -0.2134), (0.0, 0.0, 1.0, 4.664), (0.0, 0.0, 0.0, 1.0)))
ob_isolation.location = (-13.33, -26.23, -2.037)
ob_isolation.scale = (1.0, 1.0, 1.2)
ob_isolation.empty_display_type = 'SINGLE_ARROW'
ob_isolation.empty_image_offset = (0.0, 0.0)
ob_isolation.show_name = True
ob_isolation.lineart.crease_threshold = 0.0
ob_rooms_a.parent = ob_labels
ob_rooms_a.matrix_parent_inverse = Matrix(((1.0, 0.0, 0.0, -0.04871), (0.0, 1.0, 0.0, -0.2134), (0.0, 0.0, 1.0, 4.664), (0.0, 0.0, 0.0, 1.0)))
ob_rooms_a.location = (-1.92, 19.54, 1.562)
ob_rooms_a.scale = (1.0, 1.0, 1.2)
ob_rooms_a.empty_display_type = 'SINGLE_ARROW'
ob_rooms_a.empty_image_offset = (0.0, 0.0)
ob_rooms_a.show_name = True
ob_rooms_a.lineart.crease_threshold = 0.0
ob_rooms_b.parent = ob_labels
ob_rooms_b.matrix_parent_inverse = Matrix(((1.0, 0.0, 0.0, -0.04871), (0.0, 1.0, 0.0, -0.2134), (0.0, 0.0, 1.0, 4.664), (0.0, 0.0, 0.0, 1.0)))
ob_rooms_b.location = (-2.363, -8.478, -0.7122)
ob_rooms_b.scale = (1.0, 1.0, 1.2)
ob_rooms_b.empty_display_type = 'SINGLE_ARROW'
ob_rooms_b.empty_image_offset = (0.0, 0.0)
ob_rooms_b.show_name = True
ob_rooms_b.lineart.crease_threshold = 0.0
ob_staff_room.parent = ob_labels
ob_staff_room.matrix_parent_inverse = Matrix(((1.0, 0.0, 0.0, -0.04871), (0.0, 1.0, 0.0, -0.2134), (0.0, 0.0, 1.0, 4.664), (0.0, 0.0, 0.0, 1.0)))
ob_staff_room.location = (-18.5, 0.04755, 0.02369)
ob_staff_room.scale = (1.0, 1.0, 1.2)
ob_staff_room.empty_display_type = 'SINGLE_ARROW'
ob_staff_room.empty_image_offset = (0.0, 0.0)
ob_staff_room.show_name = True
ob_staff_room.lineart.crease_threshold = 0.0
ob_store.parent = ob_labels
ob_store.matrix_parent_inverse = Matrix(((1.0, 0.0, 0.0, -0.04871), (0.0, 1.0, 0.0, -0.2134), (0.0, 0.0, 1.0, 4.664), (0.0, 0.0, 0.0, 1.0)))
ob_store.location = (-16.8, 8.351, 0.6793)
ob_store.scale = (1.0, 1.0, 1.2)
ob_store.empty_display_type = 'SINGLE_ARROW'
ob_store.empty_image_offset = (0.0, 0.0)
ob_store.show_name = True
ob_store.lineart.crease_threshold = 0.0
ob_toilet_f.parent = ob_labels
ob_toilet_f.matrix_parent_inverse = Matrix(((1.0, 0.0, 0.0, -0.04871), (0.0, 1.0, 0.0, -0.2134), (0.0, 0.0, 1.0, 4.664), (0.0, 0.0, 0.0, 1.0)))
ob_toilet_f.location = (-17.78, 31.1, 2.967)
ob_toilet_f.scale = (1.0, 1.0, 1.2)
ob_toilet_f.empty_display_type = 'SINGLE_ARROW'
ob_toilet_f.empty_image_offset = (0.0, 0.0)
ob_toilet_f.show_name = True
ob_toilet_f.lineart.crease_threshold = 0.0
ob_toilet_m.parent = ob_labels
ob_toilet_m.matrix_parent_inverse = Matrix(((1.0, 0.0, 0.0, -0.04871), (0.0, 1.0, 0.0, -0.2134), (0.0, 0.0, 1.0, 4.664), (0.0, 0.0, 0.0, 1.0)))
ob_toilet_m.location = (-17.25, 21.79, 1.322)
ob_toilet_m.scale = (1.0, 1.0, 1.2)
ob_toilet_m.empty_display_type = 'SINGLE_ARROW'
ob_toilet_m.empty_image_offset = (0.0, 0.0)
ob_toilet_m.show_name = True
ob_toilet_m.lineart.crease_threshold = 0.0
ob_interior_walls.location = (-0.2227, -0.2227, -0.005743)
ob_interior_walls.scale = (0.1245, 2.813, 1.2)
ob_interior_walls.lineart.crease_threshold = 0.0
_vg = ob_interior_walls.vertex_groups.new(name='External walls')
_vg = ob_interior_walls.vertex_groups.new(name='Internal walls')
ob_door_frame.location = (15.62, 0.04313, 1.235)
ob_door_frame.scale = (0.2876, 0.9639, 1.247)
ob_door_frame.lineart.crease_threshold = 0.0
ob_camera.location = (18.75, -14.75, 13.0)
ob_camera.rotation_euler = (1.171, -0.05478, 0.69)
ob_camera.scale = (1.001, 1.165, 1.04)
ob_camera.lock_rotations_4d = False
ob_camera.empty_display_type = 'ARROWS'
ob_camera.color = (0.0, 0.0, 0.0, 0.0)
ob_camera.display_type = 'WIRE'
ob_camera.lineart.crease_threshold = 0.0

# ---- collection membership
col_collection_1.objects.link(ob_reception_window)
col_collection_1.objects.link(ob_floorbevel_002)
col_collection_1.objects.link(ob_floorbevel_001)
col_collection_1.objects.link(ob_floorbevel_014)
col_collection_1.objects.link(ob_floorbevel_013)
col_collection_1.objects.link(ob_floorbevel_012)
col_collection_1.objects.link(ob_floorbevel_011)
col_collection_1.objects.link(ob_floorbevel_010)
col_collection_1.objects.link(ob_floorbevel_009)
col_collection_1.objects.link(ob_floorbevel_008)
col_collection_1.objects.link(ob_floorbevel_007)
col_collection_1.objects.link(ob_floorbevel_006)
col_collection_1.objects.link(ob_floorbevel_005)
col_collection_1.objects.link(ob_floorbevel_004)
col_collection_1.objects.link(ob_floorbevel_003)
col_collection_1.objects.link(ob_floorbevel)
col_collection_1.objects.link(ob_point_007)
col_collection_1.objects.link(ob_point_006)
col_collection_1.objects.link(ob_point_005)
col_collection_1.objects.link(ob_point_004)
col_collection_1.objects.link(ob_point_003)
col_collection_1.objects.link(ob_point_002)
col_collection_1.objects.link(ob_point_001)
col_collection_1.objects.link(ob_point)
col_collection_1.objects.link(ob_door_frame_034)
col_collection_1.objects.link(ob_door_frame_033)
col_collection_1.objects.link(ob_door_frame_032)
col_collection_1.objects.link(ob_door_frame_031)
col_collection_1.objects.link(ob_door_frame_030)
col_collection_1.objects.link(ob_door_frame_029)
col_collection_1.objects.link(ob_door_frame_028)
col_collection_1.objects.link(ob_door_frame_027)
col_collection_1.objects.link(ob_door_frame_026)
col_collection_1.objects.link(ob_door_frame_025)
col_collection_1.objects.link(ob_door_frame_024)
col_collection_1.objects.link(ob_door_frame_023)
col_collection_1.objects.link(ob_door_frame_022)
col_collection_1.objects.link(ob_door_frame_021)
col_collection_1.objects.link(ob_door_frame_020)
col_collection_1.objects.link(ob_door_frame_019)
col_collection_1.objects.link(ob_door_frame_018)
col_collection_1.objects.link(ob_door_frame_017)
col_collection_1.objects.link(ob_door_frame_016)
col_collection_1.objects.link(ob_door_frame_015)
col_collection_1.objects.link(ob_door_frame_014)
col_collection_1.objects.link(ob_door_frame_013)
col_collection_1.objects.link(ob_door_frame_012)
col_collection_1.objects.link(ob_door_frame_011)
col_collection_1.objects.link(ob_door_frame_010)
col_collection_1.objects.link(ob_door_frame_009)
col_collection_1.objects.link(ob_door_frame_008)
col_collection_1.objects.link(ob_door_frame_007)
col_collection_1.objects.link(ob_door_frame_006)
col_collection_1.objects.link(ob_door_frame_005)
col_collection_1.objects.link(ob_door_frame_004)
col_collection_1.objects.link(ob_door_frame_003)
col_collection_1.objects.link(ob_door_frame_002)
col_collection_1.objects.link(ob_door_frame_001)
col_collection_1.objects.link(ob_floor)
col_collection_1.objects.link(ob_labels)
col_collection_1.objects.link(ob_shower)
col_collection_1.objects.link(ob_art)
col_collection_1.objects.link(ob_entrance)
col_collection_1.objects.link(ob_consulting)
col_collection_1.objects.link(ob_cleaner)
col_collection_1.objects.link(ob_games)
col_collection_1.objects.link(ob_kitchen)
col_collection_1.objects.link(ob_mess_hall)
col_collection_1.objects.link(ob_reception)
col_collection_1.objects.link(ob_isolation)
col_collection_1.objects.link(ob_rooms_a)
col_collection_1.objects.link(ob_rooms_b)
col_collection_1.objects.link(ob_staff_room)
col_collection_1.objects.link(ob_store)
col_collection_1.objects.link(ob_toilet_f)
col_collection_1.objects.link(ob_toilet_m)
col_collection_1.objects.link(ob_interior_walls)
col_collection_1.objects.link(ob_door_frame)
col_collection_1.objects.link(ob_camera)

# ---- scene / render settings (as saved in the file)
scene.camera = ob_camera
scene.frame_start = 1; scene.frame_end = 250; scene.frame_set(1)
scene.render.engine = 'BLENDER_EEVEE_NEXT'
scene.render.image_settings.color_mode = 'RGB'
scene.render.image_settings.compression = 90
scene.render.resolution_percentage = 50
scene.render.dither_intensity = 0.0
scene.render.bake_margin = 2
scene.cycles.use_denoising = False
scene.cycles.samples = 10
scene.cycles.sampling_pattern = 'TABULATED_SOBOL'
scene.cycles.light_sampling_threshold = 0.0
scene.cycles.use_adaptive_sampling = False
scene.cycles.use_light_tree = False
scene.cycles.blur_glossy = 0.0
scene.cycles.volume_bounces = 1
scene.cycles.pixel_filter_type = 'GAUSSIAN'
scene.cycles.sample_clamp_indirect = 0.0
scene.view_settings.view_transform = 'Standard'
bpy.context.view_layer.update()
